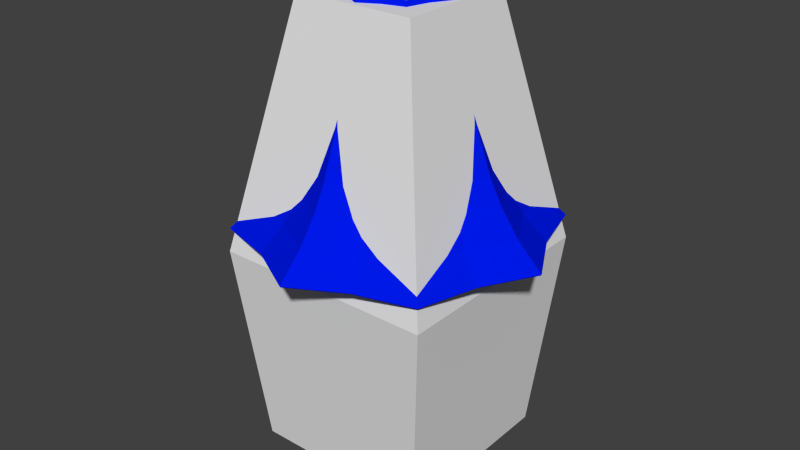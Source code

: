 # Source: table_lamp_short_2.blend  (saved by Blender 2.73.0; exported with 4.5.12 LTS)
import bpy
from mathutils import Matrix  # noqa: F401  (used for matrix-valued properties, if any)

bpy.ops.wm.read_factory_settings(use_empty=True)
scene = bpy.context.scene
scene.name = 'Scene'

# ---- collections
col_collection_1 = bpy.data.collections.new('Collection 1'); scene.collection.children.link(col_collection_1)

# ---- materials (node trees are filled in below, after node groups)
mat_material = bpy.data.materials.new('Material')
mat_material.alpha_threshold = 0.0
mat_material.roughness = 0.5
mat_material_006 = bpy.data.materials.new('Material.006')
mat_material_006.alpha_threshold = 0.0
mat_material_006.roughness = 0.5
mat_material_001 = bpy.data.materials.new('Material.001')
mat_material_001.alpha_threshold = 0.0
mat_material_001.roughness = 0.5

# ---- material node trees
mat_material.use_nodes = True; mat_material.node_tree.nodes.clear()
_N = mat_material.node_tree.nodes; _L = mat_material.node_tree.links
n0 = _N.new('ShaderNodeOutputMaterial'); n0.name = 'Material Output'; n0.location = (300, 300)
n1 = _N.new('ShaderNodeBsdfDiffuse'); n1.name = 'Diffuse BSDF'; n1.location = (10, 300)
n1.inputs[0].default_value = (0.0, 0.8, 0.001578, 1.0)
_L.new(n1.outputs[0], n0.inputs[0])
n0.is_active_output = True
mat_material_006.use_nodes = True; mat_material_006.node_tree.nodes.clear()
_N = mat_material_006.node_tree.nodes; _L = mat_material_006.node_tree.links
n0 = _N.new('ShaderNodeOutputMaterial'); n0.name = 'Material Output'; n0.location = (300, 300)
n1 = _N.new('ShaderNodeBsdfDiffuse'); n1.name = 'Diffuse BSDF'; n1.location = (10, 300)
n1.inputs[0].default_value = (0.8, 0.0, 0.7013, 1.0)
_L.new(n1.outputs[0], n0.inputs[0])
n0.is_active_output = True
mat_material_001.use_nodes = True; mat_material_001.node_tree.nodes.clear()
_N = mat_material_001.node_tree.nodes; _L = mat_material_001.node_tree.links
n0 = _N.new('ShaderNodeOutputMaterial'); n0.name = 'Material Output'; n0.location = (300, 300)
n1 = _N.new('ShaderNodeBsdfDiffuse'); n1.name = 'Diffuse BSDF'; n1.location = (10, 300)
n1.inputs[0].default_value = (0.0, 0.009616, 0.8, 1.0)
_L.new(n1.outputs[0], n0.inputs[0])
n0.is_active_output = True

# ---- world
world_world = bpy.data.worlds.new('World'); scene.world = world_world
world_world.color = (0.05088, 0.05088, 0.05088)
world_world.use_sun_shadow = False
world_world.sun_shadow_jitter_overblur = 0.0
world_world.cycles.sampling_method = 'MANUAL'
world_world.cycles.sample_map_resolution = 256

# ---- meshes
me_cube = bpy.data.meshes.new('Cube')
me_cube.from_pydata([(-5.0, -5.0, 0.0), (-5.0, 5.0, 0.0), (5.0, 5.0, 0.0), (5.0, -5.0, 0.0), (-3.358, -3.358, 24.61), (-3.358, 3.358, 24.61), (3.358, 3.358, 24.61), (3.358, -3.358, 24.61), (-6.095, -6.095, 11.36), (-6.095, 6.095, 11.36), (6.095, 6.095, 11.36), (6.095, -6.095, 11.36)], [], [(8, 9, 1, 0), (9, 10, 2, 1), (10, 11, 3, 2), (11, 8, 0, 3), (0, 1, 2, 3), (7, 6, 5, 4), (7, 4, 8, 11), (6, 7, 11, 10), (5, 6, 10, 9), (4, 5, 9, 8)])
me_cube.use_remesh_preserve_volume = False
me_cube.use_remesh_preserve_attributes = False
me_cube.use_mirror_vertex_groups = False
me_cube.update()
me_cube_001 = bpy.data.meshes.new('Cube.001')
me_cube_001.from_pydata([(-5.0, -5.0, 0.0), (-5.0, 5.0, 0.0), (5.0, 5.0, 0.0), (5.0, -5.0, 0.0), (-0.9713, -0.9713, 20.44), (-0.9713, 0.9713, 20.44), (0.9713, 0.9713, 20.44), (0.9713, -0.9713, 20.44), (-5.0, -5.0, 1.5), (-4.041, -4.041, 1.5), (-4.019, -4.019, 1.695), (-3.885, -3.885, 2.004), (-3.462, -3.462, 2.364), (-2.962, -2.962, 2.592), (-1.881, -1.881, 2.712), (-1.011, -1.011, 2.823), (0.6087, -0.6087, 3.496), (0.5655, -0.5655, 3.534), (0.8726, -6.943e-09, 8.26), (0.6992, -1.878e-09, 8.312), (-0.5655, -0.5655, 7.822), (-0.617, -0.617, 7.874), (-0.6438, -0.6438, 8.067), (-0.617, -0.617, 8.26), (-0.4944, -0.4944, 8.312), (0.5655, -0.5655, 7.822), (0.5655, 0.5655, 3.534), (0.6087, 0.6087, 3.496), (-1.011, 1.011, 2.823), (-1.881, 1.881, 2.712), (-2.962, 2.962, 2.592), (-3.462, 3.462, 2.364), (-3.885, 3.885, 2.004), (-4.019, 4.019, 1.695), (-4.041, 4.041, 1.5), (-5.0, 5.0, 1.5), (0.6307, 0.6307, 3.358), (0.6087, 0.6087, 3.219), (0.5655, 0.5655, 3.181), (2.023e-08, 0.7998, 3.181), (2.161e-08, 0.8608, 3.219), (2.25e-08, 0.8919, 3.358), (1.011, 1.011, 2.823), (1.881, 1.881, 2.712), (2.962, 2.962, 2.592), (3.462, 3.462, 2.364), (3.885, 3.885, 2.004), (4.019, 4.019, 1.695), (4.041, 4.041, 1.5), (5.0, 5.0, 1.5), (2.161e-08, 0.8608, 3.496), (2.023e-08, 0.7998, 3.534), (0.617, -0.617, 7.874), (0.6438, -0.6438, 8.067), (0.617, -0.617, 8.26), (0.4944, -0.4944, 8.312), (1.011, -1.011, 2.823), (1.881, -1.881, 2.712), (2.962, -2.962, 2.592), (3.462, -3.462, 2.364), (3.885, -3.885, 2.004), (4.019, -4.019, 1.695), (4.041, -4.041, 1.5), (5.0, -5.0, 1.5), (-3.893e-08, -1.374, 20.44), (1.374, -1.981e-08, 20.44), (-1.374, 5.275e-08, 20.44), (3.363e-08, 1.374, 20.44), (1.43, -2.448e-08, 2.823), (3.798e-08, 1.43, 2.823), (-1.43, 5.108e-08, 2.823), (-3.758e-08, -1.43, 2.823), (0.6307, -0.6307, 3.358), (0.6087, -0.6087, 3.219), (0.5655, -0.5655, 3.181), (-0.5655, 0.5655, 7.822), (-0.617, 0.617, 7.874), (-0.6438, 0.6438, 8.067), (-0.617, 0.617, 8.26), (-0.5655, 0.5655, 3.534), (-0.6087, 0.6087, 3.496), (-0.6307, 0.6307, 3.358), (-0.6087, 0.6087, 3.219), (-0.5655, 0.5655, 3.181), (-0.4944, 0.4944, 8.312), (-0.7998, 3.796e-08, 7.822), (-0.8726, 3.915e-08, 7.874), (-0.9105, 4.021e-08, 8.067), (-0.7998, 3.796e-08, 3.534), (-0.8608, 4.123e-08, 3.496), (-0.8919, 4.218e-08, 3.358), (-0.8608, 4.123e-08, 3.219), (-0.7998, 3.796e-08, 3.181), (-0.8726, 3.915e-08, 8.26), (-0.6992, 3.506e-08, 8.312), (2.023e-08, 0.7998, 7.822), (2.232e-08, 0.8726, 7.874), (-0.5655, -0.5655, 3.534), (-0.6087, -0.6087, 3.496), (-0.6307, -0.6307, 3.358), (-0.6087, -0.6087, 3.219), (-0.5655, -0.5655, 3.181), (2.343e-08, 0.9105, 8.067), (2.232e-08, 0.8726, 8.26), (1.734e-08, 0.6992, 8.312), (0.4944, 0.4944, 8.312), (0.7998, -4.293e-09, 3.534), (0.8608, -4.241e-09, 3.496), (0.8919, -4.935e-09, 3.358), (0.8608, -4.241e-09, 3.219), (0.7998, -4.293e-09, 3.181), (-2.202e-08, -0.7998, 3.181), (-2.386e-08, -0.8608, 3.219), (-2.462e-08, -0.8919, 3.358), (-2.386e-08, -0.8608, 3.496), (-2.202e-08, -0.7998, 3.534), (0.617, 0.617, 8.26), (0.6438, 0.6438, 8.067), (0.617, 0.617, 7.874), (0.5655, 0.5655, 7.822), (2.776e-08, 1.06, 2.932), (0.7495, 0.7495, 2.932), (0.7495, -0.7495, 2.932), (-0.7495, 0.7495, 2.932), (-1.06, 4.614e-08, 2.932), (-0.7495, -0.7495, 2.932), (1.06, -9.853e-09, 2.932), (-2.824e-08, -1.06, 2.932), (0.9105, -7.894e-09, 8.067), (0.8726, -6.943e-09, 7.874), (0.7998, -4.293e-09, 7.822), (-2.202e-08, -0.7998, 7.822), (-2.377e-08, -0.8726, 7.874), (-2.468e-08, -0.9105, 8.067), (-2.377e-08, -0.8726, 8.26), (-1.959e-08, -0.6992, 8.312), (0.6134, 0.6134, 8.88), (1.127, 1.127, 9.964), (-1.127, -1.127, 9.964), (-0.6134, -0.6134, 8.88), (1.127, -1.127, 9.964), (0.6134, -0.6134, 8.88), (-1.127, 1.127, 9.964), (-0.6134, 0.6134, 8.88), (1.594, -3.076e-08, 9.964), (0.8675, -5.548e-09, 8.88), (-1.594, 5.346e-08, 9.964), (-0.8675, 4.028e-08, 8.88), (4.055e-08, 1.594, 9.964), (2.196e-08, 0.8675, 8.88), (-2.387e-08, -0.8675, 8.88), (-4.366e-08, -1.594, 9.964), (0.8498, 0.8498, 9.512), (-0.8498, -0.8498, 9.512), (0.8498, -0.8498, 9.512), (-0.8498, 0.8498, 9.512), (1.202, -1.824e-08, 9.512), (-1.202, 4.525e-08, 9.512), (3.051e-08, 1.202, 9.512), (-3.298e-08, -1.202, 9.512), (1.151, 1.151, 10.08), (-4.479e-08, -1.628, 10.08), (-1.151, -1.151, 10.08), (1.151, -1.151, 10.08), (-1.151, 1.151, 10.08), (1.628, -3.103e-08, 10.08), (-1.628, 5.498e-08, 10.08), (4.122e-08, 1.628, 10.08), (1.149, 1.149, 10.24), (-4.473e-08, -1.624, 10.24), (-1.149, -1.149, 10.24), (1.149, -1.149, 10.24), (-1.149, 1.149, 10.24), (1.624, -3.105e-08, 10.24), (-1.624, 5.476e-08, 10.24), (4.108e-08, 1.624, 10.24), (0.3133, 0.3133, 10.33), (-9.55e-09, -0.443, 10.33), (-0.3133, -0.3133, 10.33), (0.3133, -0.3133, 10.33), (-0.3133, 0.3133, 10.33), (0.443, -1.542e-08, 10.33), (-0.443, 7.98e-09, 10.33), (1.385e-08, 0.443, 10.33), (0.9595, 0.9595, 16.18), (-3.498e-08, -1.357, 16.18), (-0.9595, -0.9595, 16.18), (0.9595, -0.9595, 16.18), (-0.9595, 0.9595, 16.18), (1.357, -3.368e-08, 16.18), (-1.357, 3.8e-08, 16.18), (3.67e-08, 1.357, 16.18), (-0.3339, -0.3339, 14.88), (0.3339, -0.3339, 14.88), (-0.3339, 0.3339, 14.88), (0.4723, -5.615e-09, 14.88), (-0.4723, 1.933e-08, 14.88), (1.251e-08, 0.4723, 14.88), (0.3339, 0.3339, 14.88), (-1.244e-08, -0.4723, 14.88)], [], [(8, 35, 1, 0), (35, 49, 2, 1), (49, 63, 3, 2), (63, 8, 0, 3), (0, 1, 2, 3), (7, 65, 6, 67, 5, 66, 4, 64), (124, 125, 101, 92), (91, 100, 99, 90), (184, 6, 65, 189), (88, 97, 20, 85), (85, 20, 21, 86), (126, 122, 56, 68), (27, 26, 106, 107), (56, 71, 15, 14, 57), (57, 14, 13, 58), (58, 13, 12, 59), (59, 12, 11, 60), (60, 11, 10, 61), (61, 10, 9, 62), (62, 9, 8, 63), (36, 27, 107, 108), (87, 22, 23, 93), (37, 36, 108, 109), (38, 37, 109, 110), (121, 38, 110, 126), (122, 127, 71, 56), (113, 99, 100, 112), (42, 68, 56, 57, 43), (43, 57, 58, 44), (44, 58, 59, 45), (45, 59, 60, 46), (46, 60, 61, 47), (47, 61, 62, 48), (48, 62, 63, 49), (114, 98, 99, 113), (112, 100, 101, 111), (115, 97, 98, 114), (86, 21, 22, 87), (131, 20, 97, 115), (120, 121, 42, 69), (150, 139, 24, 135), (28, 69, 42, 43, 29), (29, 43, 44, 30), (30, 44, 45, 31), (31, 45, 46, 32), (32, 46, 47, 33), (33, 47, 48, 34), (34, 48, 49, 35), (134, 23, 22, 133), (93, 23, 24, 94), (104, 105, 116, 103), (124, 123, 28, 70), (103, 78, 84, 104), (87, 77, 76, 86), (127, 125, 15, 71), (15, 70, 28, 29, 14), (14, 29, 30, 13), (13, 30, 31, 12), (12, 31, 32, 11), (11, 32, 33, 10), (10, 33, 34, 9), (9, 34, 35, 8), (92, 101, 100, 91), (90, 99, 98, 89), (89, 98, 97, 88), (86, 76, 75, 85), (93, 78, 77, 87), (94, 84, 78, 93), (190, 186, 4, 66), (147, 143, 84, 94), (102, 77, 78, 103), (96, 76, 77, 102), (85, 75, 79, 88), (51, 79, 75, 95), (88, 79, 80, 89), (89, 80, 81, 90), (90, 81, 82, 91), (91, 82, 83, 92), (120, 123, 83, 39), (39, 83, 82, 40), (40, 82, 81, 41), (41, 81, 80, 50), (50, 80, 79, 51), (95, 75, 76, 96), (96, 118, 119, 95), (102, 117, 118, 96), (191, 188, 5, 67), (103, 116, 117, 102), (149, 136, 105, 104), (52, 132, 131, 25), (95, 119, 26, 51), (54, 134, 133, 53), (51, 26, 27, 50), (50, 27, 36, 41), (41, 36, 37, 40), (40, 37, 38, 39), (53, 133, 132, 52), (55, 135, 134, 54), (141, 150, 135, 55), (25, 131, 115, 17), (128, 53, 52, 129), (17, 115, 114, 16), (16, 114, 113, 72), (72, 113, 112, 73), (73, 112, 111, 74), (129, 52, 25, 130), (18, 54, 53, 128), (19, 55, 54, 18), (130, 25, 17, 106), (145, 141, 55, 19), (106, 17, 16, 107), (107, 16, 72, 108), (108, 72, 73, 109), (109, 73, 74, 110), (69, 28, 123, 120), (111, 101, 125, 127), (92, 83, 123, 124), (39, 38, 121, 120), (74, 111, 127, 122), (42, 121, 126, 68), (110, 74, 122, 126), (70, 15, 125, 124), (135, 24, 23, 134), (133, 22, 21, 132), (132, 21, 20, 131), (26, 119, 130, 106), (119, 118, 129, 130), (118, 117, 128, 129), (117, 116, 18, 128), (116, 105, 19, 18), (165, 163, 140, 144), (156, 154, 141, 145), (163, 161, 151, 140), (154, 159, 150, 141), (167, 160, 137, 148), (158, 152, 136, 149), (104, 84, 143, 149), (158, 155, 142, 148), (166, 164, 142, 146), (157, 155, 143, 147), (94, 24, 139, 147), (157, 153, 138, 146), (161, 162, 138, 151), (159, 153, 139, 150), (105, 136, 145, 19), (152, 137, 144, 156), (136, 152, 156, 145), (151, 138, 153, 159), (147, 139, 153, 157), (146, 142, 155, 157), (149, 143, 155, 158), (148, 137, 152, 158), (140, 151, 159, 154), (144, 140, 154, 156), (169, 170, 162, 161), (174, 172, 164, 166), (175, 168, 160, 167), (171, 169, 161, 163), (173, 171, 163, 165), (148, 142, 164, 167), (146, 138, 162, 166), (137, 160, 165, 144), (181, 179, 171, 173), (179, 177, 169, 171), (183, 176, 168, 175), (182, 180, 172, 174), (177, 178, 170, 169), (167, 164, 172, 175), (166, 162, 170, 174), (160, 168, 173, 165), (199, 192, 178, 177), (196, 194, 180, 182), (197, 198, 176, 183), (193, 199, 177, 179), (195, 193, 179, 181), (175, 172, 180, 183), (174, 170, 178, 182), (168, 176, 181, 173), (65, 7, 187, 189), (7, 64, 185, 187), (67, 6, 184, 191), (66, 5, 188, 190), (64, 4, 186, 185), (197, 194, 188, 191), (196, 192, 186, 190), (198, 184, 189, 195), (176, 198, 195, 181), (182, 178, 192, 196), (183, 180, 194, 197), (189, 187, 193, 195), (187, 185, 199, 193), (191, 184, 198, 197), (190, 188, 194, 196), (185, 186, 192, 199)])
_uv = me_cube_001.uv_layers.new(name='UVMap')
_uv.uv.foreach_set('vector', [0.05242, 0.4006, 0.4006, 0.4006, 0.4006, 0.4528, 0.05242, 0.4528, 0.4006, 0.4006, 0.4006, 0.05242, 0.4528, 0.05242, 0.4528, 0.4006, 0.4006, 0.05242, 0.05242, 0.05242, 0.05242, 0.0001914, 0.4006, 0.0001911, 0.05242, 0.05242, 0.05242, 0.4006, 0.0001914, 0.4006, 0.0001911, 0.05242, 0.4532, 0.3484, 0.4532, 0.0001911, 0.8014, 0.0001912, 0.8014, 0.3484, 0.5779, 0.88, 0.6018, 0.8561, 0.6356, 0.8561, 0.6595, 0.88, 0.6595, 0.9138, 0.6356, 0.9377, 0.6018, 0.9377, 0.5779, 0.9138, 0.761, 0.4899, 0.7861, 0.4752, 0.7908, 0.4889, 0.7687, 0.4979, 0.7688, 0.5001, 0.7916, 0.4913, 0.7935, 0.4965, 0.7701, 0.5055, 0.6286, 0.7351, 0.6356, 0.8561, 0.6018, 0.8561, 0.6031, 0.7366, 0.7742, 0.5126, 0.796, 0.5041, 0.8, 0.6694, 0.7794, 0.6658, 0.7794, 0.6658, 0.8, 0.6694, 0.7996, 0.6721, 0.7781, 0.6682, 0.8704, 0.4637, 0.8429, 0.4645, 0.8431, 0.4532, 0.8709, 0.4532, 0.894, 0.4936, 0.8936, 0.4965, 0.8691, 0.4937, 0.8692, 0.4913, 0.1872, 0.6717, 0.2104, 0.6939, 0.2333, 0.7158, 0.2332, 0.7593, 0.1415, 0.6727, 0.1415, 0.6727, 0.2332, 0.7593, 0.2333, 0.812, 0.08565, 0.6741, 0.08565, 0.6741, 0.2333, 0.812, 0.2329, 0.8373, 0.06042, 0.6762, 0.06042, 0.6762, 0.2329, 0.8373, 0.2305, 0.861, 0.03693, 0.6802, 0.03693, 0.6802, 0.2305, 0.861, 0.2261, 0.8725, 0.02576, 0.6854, 0.02576, 0.6854, 0.2261, 0.8725, 0.222, 0.8779, 0.02064, 0.6898, 0.0858, 0.0858, 0.0858, 0.3672, 0.05242, 0.4006, 0.05242, 0.05242, 0.8947, 0.4882, 0.894, 0.4936, 0.8692, 0.4913, 0.8694, 0.4855, 0.7763, 0.6751, 0.7988, 0.6783, 0.7981, 0.6846, 0.7758, 0.6821, 0.8955, 0.4827, 0.8947, 0.4882, 0.8694, 0.4855, 0.8697, 0.4795, 0.8958, 0.4804, 0.8955, 0.4827, 0.8697, 0.4795, 0.8698, 0.4763, 0.8977, 0.4672, 0.8958, 0.4804, 0.8698, 0.4763, 0.8704, 0.4637, 0.8429, 0.4645, 0.8147, 0.4677, 0.8134, 0.4557, 0.8431, 0.4532, 0.818, 0.49, 0.7935, 0.4965, 0.7916, 0.4913, 0.8168, 0.4842, 0.2333, 0.6258, 0.2104, 0.6487, 0.1872, 0.6717, 0.1415, 0.6727, 0.2333, 0.5804, 0.2333, 0.5804, 0.1415, 0.6727, 0.08565, 0.6741, 0.2334, 0.5248, 0.2334, 0.5248, 0.08565, 0.6741, 0.05465, 0.6737, 0.2326, 0.4973, 0.2326, 0.4973, 0.05465, 0.6737, 0.0254, 0.6705, 0.2296, 0.4716, 0.2296, 0.4716, 0.0254, 0.6705, 0.009482, 0.6652, 0.2246, 0.4591, 0.2246, 0.4591, 0.009482, 0.6652, 0.0001911, 0.6605, 0.2201, 0.4532, 0.3672, 0.0858, 0.0858, 0.0858, 0.05242, 0.05242, 0.4006, 0.05242, 0.8192, 0.4955, 0.7952, 0.5015, 0.7935, 0.4965, 0.818, 0.49, 0.8168, 0.4842, 0.7916, 0.4913, 0.7908, 0.4889, 0.8162, 0.4815, 0.8197, 0.4981, 0.796, 0.5041, 0.7952, 0.5015, 0.8192, 0.4955, 0.7781, 0.6682, 0.7996, 0.6721, 0.7988, 0.6783, 0.7763, 0.6751, 0.8213, 0.6716, 0.8, 0.6694, 0.796, 0.5041, 0.8197, 0.4981, 0.9246, 0.4718, 0.8977, 0.4672, 0.8993, 0.4557, 0.9282, 0.4613, 0.8138, 0.7188, 0.7909, 0.7117, 0.7969, 0.6908, 0.8186, 0.6949, 0.2794, 0.6718, 0.2563, 0.6487, 0.2333, 0.6258, 0.2333, 0.5804, 0.3251, 0.6727, 0.3251, 0.6727, 0.2333, 0.5804, 0.2334, 0.5248, 0.381, 0.6742, 0.381, 0.6742, 0.2334, 0.5248, 0.2341, 0.4974, 0.412, 0.6738, 0.412, 0.6738, 0.2341, 0.4974, 0.2372, 0.4716, 0.4413, 0.6706, 0.4413, 0.6706, 0.2372, 0.4716, 0.2422, 0.4591, 0.4573, 0.6653, 0.4573, 0.6653, 0.2422, 0.4591, 0.2466, 0.4532, 0.4665, 0.6606, 0.3672, 0.3672, 0.3672, 0.0858, 0.4006, 0.05242, 0.4006, 0.4006, 0.8198, 0.6882, 0.7981, 0.6846, 0.7988, 0.6783, 0.8205, 0.6813, 0.7758, 0.6821, 0.7981, 0.6846, 0.7969, 0.6908, 0.7776, 0.6886, 0.9155, 0.695, 0.8912, 0.6989, 0.8908, 0.6907, 0.9147, 0.6882, 0.969, 0.4927, 0.9494, 0.4801, 0.9548, 0.4712, 0.9769, 0.4875, 0.9147, 0.6882, 0.9367, 0.6846, 0.9374, 0.6904, 0.9155, 0.695, 0.9583, 0.675, 0.9356, 0.6782, 0.9345, 0.6719, 0.9569, 0.668, 0.8147, 0.4677, 0.7861, 0.4752, 0.7817, 0.4631, 0.8134, 0.4557, 0.2333, 0.7158, 0.2562, 0.6939, 0.2794, 0.6718, 0.3251, 0.6727, 0.2332, 0.7593, 0.2332, 0.7593, 0.3251, 0.6727, 0.381, 0.6742, 0.2333, 0.812, 0.2333, 0.812, 0.381, 0.6742, 0.4062, 0.6763, 0.2336, 0.8373, 0.2336, 0.8373, 0.4062, 0.6763, 0.4297, 0.6803, 0.2359, 0.861, 0.2359, 0.861, 0.4297, 0.6803, 0.4408, 0.6856, 0.2404, 0.8725, 0.2404, 0.8725, 0.4408, 0.6856, 0.446, 0.69, 0.2444, 0.8779, 0.0858, 0.3672, 0.3672, 0.3672, 0.4006, 0.4006, 0.05242, 0.4006, 0.7687, 0.4979, 0.7908, 0.4889, 0.7916, 0.4913, 0.7688, 0.5001, 0.7701, 0.5055, 0.7935, 0.4965, 0.7952, 0.5015, 0.7724, 0.5104, 0.7724, 0.5104, 0.7952, 0.5015, 0.796, 0.5041, 0.7742, 0.5126, 0.9569, 0.668, 0.9345, 0.6719, 0.9341, 0.6689, 0.9555, 0.6651, 0.9583, 0.6822, 0.9367, 0.6846, 0.9356, 0.6782, 0.9583, 0.675, 0.9568, 0.6874, 0.9374, 0.6904, 0.9367, 0.6846, 0.9583, 0.6822, 0.4948, 0.7089, 0.5242, 0.7224, 0.5008, 0.846, 0.4669, 0.8395, 0.964, 0.7035, 0.9432, 0.7129, 0.9374, 0.6904, 0.9568, 0.6874, 0.9136, 0.6813, 0.9356, 0.6782, 0.9367, 0.6846, 0.9147, 0.6882, 0.9127, 0.6746, 0.9345, 0.6719, 0.9356, 0.6782, 0.9136, 0.6813, 0.9555, 0.6651, 0.9341, 0.6689, 0.9392, 0.5046, 0.9588, 0.5119, 0.9174, 0.4996, 0.9392, 0.5046, 0.9341, 0.6689, 0.9124, 0.6717, 0.9588, 0.5119, 0.9392, 0.5046, 0.9399, 0.5024, 0.9602, 0.5102, 0.9602, 0.5102, 0.9399, 0.5024, 0.9413, 0.4978, 0.9623, 0.5057, 0.9623, 0.5057, 0.9413, 0.4978, 0.9428, 0.4931, 0.9636, 0.501, 0.9636, 0.501, 0.9428, 0.4931, 0.9437, 0.4907, 0.9637, 0.4984, 0.9246, 0.4718, 0.9494, 0.4801, 0.9437, 0.4907, 0.9205, 0.4841, 0.9205, 0.4841, 0.9437, 0.4907, 0.9428, 0.4931, 0.9199, 0.4866, 0.9199, 0.4866, 0.9428, 0.4931, 0.9413, 0.4978, 0.9189, 0.4919, 0.9189, 0.4919, 0.9413, 0.4978, 0.9399, 0.5024, 0.9179, 0.4972, 0.9179, 0.4972, 0.9399, 0.5024, 0.9392, 0.5046, 0.9174, 0.4996, 0.9124, 0.6717, 0.9341, 0.6689, 0.9345, 0.6719, 0.9127, 0.6746, 0.9127, 0.6746, 0.8902, 0.6762, 0.8901, 0.6735, 0.9124, 0.6717, 0.9136, 0.6813, 0.8905, 0.6834, 0.8902, 0.6762, 0.9127, 0.6746, 0.6549, 0.7316, 0.6837, 0.7242, 0.7038, 0.85, 0.6695, 0.8539, 0.9147, 0.6882, 0.8908, 0.6907, 0.8905, 0.6834, 0.9136, 0.6813, 0.919, 0.7198, 0.8927, 0.7241, 0.8912, 0.6989, 0.9155, 0.695, 0.8436, 0.6759, 0.821, 0.6745, 0.8213, 0.6716, 0.8437, 0.6729, 0.9124, 0.6717, 0.8901, 0.6735, 0.8936, 0.4965, 0.9174, 0.4996, 0.8432, 0.6901, 0.8198, 0.6882, 0.8205, 0.6813, 0.8434, 0.683, 0.9174, 0.4996, 0.8936, 0.4965, 0.894, 0.4936, 0.9179, 0.4972, 0.9179, 0.4972, 0.894, 0.4936, 0.8947, 0.4882, 0.9189, 0.4919, 0.9189, 0.4919, 0.8947, 0.4882, 0.8955, 0.4827, 0.9199, 0.4866, 0.9199, 0.4866, 0.8955, 0.4827, 0.8958, 0.4804, 0.9205, 0.4841, 0.8434, 0.683, 0.8205, 0.6813, 0.821, 0.6745, 0.8436, 0.6759, 0.8425, 0.6969, 0.8186, 0.6949, 0.8198, 0.6882, 0.8432, 0.6901, 0.8393, 0.7224, 0.8138, 0.7188, 0.8186, 0.6949, 0.8425, 0.6969, 0.8437, 0.6729, 0.8213, 0.6716, 0.8197, 0.4981, 0.8444, 0.4947, 0.8668, 0.6837, 0.8434, 0.683, 0.8436, 0.6759, 0.867, 0.6766, 0.8444, 0.4947, 0.8197, 0.4981, 0.8192, 0.4955, 0.8442, 0.4921, 0.8442, 0.4921, 0.8192, 0.4955, 0.818, 0.49, 0.8436, 0.4864, 0.8436, 0.4864, 0.818, 0.49, 0.8168, 0.4842, 0.843, 0.4805, 0.843, 0.4805, 0.8168, 0.4842, 0.8162, 0.4815, 0.8428, 0.4777, 0.867, 0.6766, 0.8436, 0.6759, 0.8437, 0.6729, 0.867, 0.6732, 0.8667, 0.691, 0.8432, 0.6901, 0.8434, 0.683, 0.8668, 0.6837, 0.8665, 0.6969, 0.8425, 0.6969, 0.8432, 0.6901, 0.8667, 0.691, 0.867, 0.6732, 0.8437, 0.6729, 0.8444, 0.4947, 0.8691, 0.4937, 0.8658, 0.7234, 0.8393, 0.7224, 0.8425, 0.6969, 0.8665, 0.6969, 0.8691, 0.4937, 0.8444, 0.4947, 0.8442, 0.4921, 0.8692, 0.4913, 0.8692, 0.4913, 0.8442, 0.4921, 0.8436, 0.4864, 0.8694, 0.4855, 0.8694, 0.4855, 0.8436, 0.4864, 0.843, 0.4805, 0.8697, 0.4795, 0.8697, 0.4795, 0.843, 0.4805, 0.8428, 0.4777, 0.8698, 0.4763, 0.9282, 0.4613, 0.9548, 0.4712, 0.9494, 0.4801, 0.9246, 0.4718, 0.8162, 0.4815, 0.7908, 0.4889, 0.7861, 0.4752, 0.8147, 0.4677, 0.9637, 0.4984, 0.9437, 0.4907, 0.9494, 0.4801, 0.969, 0.4927, 0.9205, 0.4841, 0.8958, 0.4804, 0.8977, 0.4672, 0.9246, 0.4718, 0.8428, 0.4777, 0.8162, 0.4815, 0.8147, 0.4677, 0.8429, 0.4645, 0.8993, 0.4557, 0.8977, 0.4672, 0.8704, 0.4637, 0.8709, 0.4532, 0.8698, 0.4763, 0.8428, 0.4777, 0.8429, 0.4645, 0.8704, 0.4637, 0.7507, 0.4822, 0.7817, 0.4631, 0.7861, 0.4752, 0.761, 0.4899, 0.8186, 0.6949, 0.7969, 0.6908, 0.7981, 0.6846, 0.8198, 0.6882, 0.8205, 0.6813, 0.7988, 0.6783, 0.7996, 0.6721, 0.821, 0.6745, 0.821, 0.6745, 0.7996, 0.6721, 0.8, 0.6694, 0.8213, 0.6716, 0.8936, 0.4965, 0.8901, 0.6735, 0.867, 0.6732, 0.8691, 0.4937, 0.8901, 0.6735, 0.8902, 0.6762, 0.867, 0.6766, 0.867, 0.6732, 0.8902, 0.6762, 0.8905, 0.6834, 0.8668, 0.6837, 0.867, 0.6766, 0.8905, 0.6834, 0.8908, 0.6907, 0.8667, 0.691, 0.8668, 0.6837, 0.8908, 0.6907, 0.8912, 0.6989, 0.8665, 0.6969, 0.8667, 0.691, 0.8639, 0.7718, 0.832, 0.7684, 0.8325, 0.7652, 0.8641, 0.7685, 0.8649, 0.7501, 0.8354, 0.7482, 0.8393, 0.7224, 0.8658, 0.7234, 0.832, 0.7684, 0.8014, 0.7612, 0.8024, 0.7581, 0.8325, 0.7652, 0.8354, 0.7482, 0.8072, 0.7428, 0.8138, 0.7188, 0.8393, 0.7224, 0.9292, 0.766, 0.8965, 0.7709, 0.8962, 0.7675, 0.9284, 0.7626, 0.9244, 0.7453, 0.8948, 0.7506, 0.8927, 0.7241, 0.919, 0.7198, 0.9155, 0.695, 0.9374, 0.6904, 0.9432, 0.7129, 0.919, 0.7198, 0.9244, 0.7453, 0.9527, 0.7358, 0.96, 0.7521, 0.9284, 0.7626, 0.9933, 0.7372, 0.9615, 0.7553, 0.96, 0.7521, 0.9911, 0.7342, 0.9779, 0.7205, 0.9527, 0.7358, 0.9432, 0.7129, 0.964, 0.7035, 0.7776, 0.6886, 0.7969, 0.6908, 0.7909, 0.7117, 0.7718, 0.7036, 0.7597, 0.7187, 0.7814, 0.7322, 0.7738, 0.7468, 0.7478, 0.7294, 0.8014, 0.7612, 0.7724, 0.7496, 0.7738, 0.7468, 0.8024, 0.7581, 0.8072, 0.7428, 0.7814, 0.7322, 0.7909, 0.7117, 0.8138, 0.7188, 0.8912, 0.6989, 0.8927, 0.7241, 0.8658, 0.7234, 0.8665, 0.6969, 0.8948, 0.7506, 0.8962, 0.7675, 0.8641, 0.7685, 0.8649, 0.7501, 0.8927, 0.7241, 0.8948, 0.7506, 0.8649, 0.7501, 0.8658, 0.7234, 0.8024, 0.7581, 0.7738, 0.7468, 0.7814, 0.7322, 0.8072, 0.7428, 0.7718, 0.7036, 0.7909, 0.7117, 0.7814, 0.7322, 0.7597, 0.7187, 0.9911, 0.7342, 0.96, 0.7521, 0.9527, 0.7358, 0.9779, 0.7205, 0.919, 0.7198, 0.9432, 0.7129, 0.9527, 0.7358, 0.9244, 0.7453, 0.9284, 0.7626, 0.8962, 0.7675, 0.8948, 0.7506, 0.9244, 0.7453, 0.8325, 0.7652, 0.8024, 0.7581, 0.8072, 0.7428, 0.8354, 0.7482, 0.8641, 0.7685, 0.8325, 0.7652, 0.8354, 0.7482, 0.8649, 0.7501, 0.8001, 0.7652, 0.7705, 0.7532, 0.7724, 0.7496, 0.8014, 0.7612, 0.9956, 0.7415, 0.9634, 0.7595, 0.9615, 0.7553, 0.9933, 0.7372, 0.9303, 0.7703, 0.8969, 0.7754, 0.8965, 0.7709, 0.9292, 0.766, 0.8313, 0.7726, 0.8001, 0.7652, 0.8014, 0.7612, 0.832, 0.7684, 0.8637, 0.776, 0.8313, 0.7726, 0.832, 0.7684, 0.8639, 0.7718, 0.9284, 0.7626, 0.96, 0.7521, 0.9615, 0.7553, 0.9292, 0.766, 0.7478, 0.7294, 0.7738, 0.7468, 0.7724, 0.7496, 0.7456, 0.732, 0.8962, 0.7675, 0.8965, 0.7709, 0.8639, 0.7718, 0.8641, 0.7685, 0.8489, 0.8033, 0.8401, 0.8024, 0.8313, 0.7726, 0.8637, 0.776, 0.8135, 0.7974, 0.805, 0.7954, 0.8001, 0.7652, 0.8313, 0.7726, 0.9226, 0.8016, 0.9135, 0.803, 0.8969, 0.7754, 0.9303, 0.7703, 0.9998, 0.7764, 0.991, 0.7814, 0.9634, 0.7595, 0.9956, 0.7415, 0.7788, 0.787, 0.7707, 0.7837, 0.7705, 0.7532, 0.8001, 0.7652, 0.9292, 0.766, 0.9615, 0.7553, 0.9634, 0.7595, 0.9303, 0.7703, 0.7456, 0.732, 0.7724, 0.7496, 0.7705, 0.7532, 0.7433, 0.7356, 0.8965, 0.7709, 0.8969, 0.7754, 0.8637, 0.776, 0.8639, 0.7718, 0.5685, 0.6693, 0.5521, 0.6649, 0.556, 0.4564, 0.5704, 0.4565, 0.6728, 0.6564, 0.657, 0.6623, 0.6422, 0.4543, 0.6564, 0.4532, 0.6401, 0.6668, 0.6226, 0.6701, 0.6135, 0.4558, 0.6279, 0.4551, 0.5864, 0.6699, 0.5685, 0.6693, 0.5704, 0.4565, 0.5847, 0.4565, 0.6045, 0.6691, 0.5864, 0.6699, 0.5847, 0.4565, 0.5991, 0.4563, 0.9303, 0.7703, 0.9634, 0.7595, 0.9609, 0.7926, 0.9519, 0.7955, 0.7433, 0.7356, 0.7705, 0.7532, 0.7451, 0.7708, 0.7377, 0.766, 0.8969, 0.7754, 0.8854, 0.8048, 0.8764, 0.805, 0.8637, 0.776, 0.6018, 0.8561, 0.5683, 0.8547, 0.5775, 0.7347, 0.6031, 0.7366, 0.5683, 0.8547, 0.5346, 0.8514, 0.5523, 0.7302, 0.5775, 0.7347, 0.6695, 0.8539, 0.6356, 0.8561, 0.6286, 0.7351, 0.6549, 0.7316, 0.7373, 0.8452, 0.7038, 0.85, 0.6837, 0.7242, 0.7176, 0.7094, 0.5346, 0.8514, 0.5008, 0.846, 0.5242, 0.7224, 0.5523, 0.7302, 0.6401, 0.6668, 0.657, 0.6623, 0.6837, 0.7242, 0.6549, 0.7316, 0.5358, 0.6604, 0.5521, 0.6649, 0.5242, 0.7224, 0.4948, 0.7089, 0.6226, 0.6701, 0.6286, 0.7351, 0.6031, 0.7366, 0.6045, 0.6691, 0.6135, 0.4558, 0.6226, 0.6701, 0.6045, 0.6691, 0.5991, 0.4563, 0.5408, 0.456, 0.556, 0.4564, 0.5521, 0.6649, 0.5358, 0.6604, 0.6279, 0.4551, 0.6422, 0.4543, 0.657, 0.6623, 0.6401, 0.6668, 0.6031, 0.7366, 0.5775, 0.7347, 0.5864, 0.6699, 0.6045, 0.6691, 0.5775, 0.7347, 0.5523, 0.7302, 0.5685, 0.6693, 0.5864, 0.6699, 0.6549, 0.7316, 0.6286, 0.7351, 0.6226, 0.6701, 0.6401, 0.6668, 0.7176, 0.7094, 0.6837, 0.7242, 0.657, 0.6623, 0.6728, 0.6564, 0.5523, 0.7302, 0.5242, 0.7224, 0.5521, 0.6649, 0.5685, 0.6693])
me_cube_001.materials.append(mat_material)
me_cube_001.use_remesh_preserve_volume = False
me_cube_001.use_remesh_preserve_attributes = False
me_cube_001.use_mirror_vertex_groups = False
me_cube_001.update()
me_cylinder_003 = bpy.data.meshes.new('Cylinder.003')
me_cylinder_003.from_pydata([(3.544e-08, 1.115, 24.09), (-0.7885, 0.7885, 24.09), (-1.115, -2.273e-08, 24.09), (-0.7885, -0.7885, 24.09), (1.329e-07, -1.115, 24.09), (0.7885, -0.7885, 24.09), (1.115, 3.931e-08, 24.09), (0.7885, 0.7885, 24.09), (4.156e-07, 1.923, 21.53), (5.648e-07, 1.22, 20.62), (8.796e-07, 1.051, 18.53), (-0.7433, 0.7433, 18.53), (-0.8625, 0.8625, 20.62), (-1.36, 1.36, 21.53), (-1.051, -2.354e-08, 18.53), (-1.22, -2.917e-08, 20.62), (-1.923, -6.405e-08, 21.53), (-0.7433, -0.7433, 18.53), (-0.8625, -0.8625, 20.62), (-1.36, -1.36, 21.53), (9.715e-07, -1.051, 18.53), (6.715e-07, -1.22, 20.62), (5.837e-07, -1.923, 21.53), (0.7433, -0.7433, 18.53), (0.8625, -0.8625, 20.62), (1.36, -1.36, 21.53), (1.051, 3.494e-08, 18.53), (1.22, 3.869e-08, 20.62), (1.923, 4.292e-08, 21.53), (0.7433, 0.7433, 18.53), (0.8625, 0.8625, 20.62), (1.36, 1.36, 21.53), (-1.458, 1.458, 22.32), (-1.357, 1.357, 23.24), (-2.062, -8.114e-08, 22.32), (-1.919, -6.662e-08, 23.24), (-1.458, -1.458, 22.32), (-1.357, -1.357, 23.24), (4.854e-07, -2.062, 22.32), (3.491e-07, -1.919, 23.24), (1.458, -1.458, 22.32), (1.357, -1.357, 23.24), (2.062, 3.358e-08, 22.32), (1.919, 4.017e-08, 23.24), (1.458, 1.458, 22.32), (1.357, 1.357, 23.24), (1.813e-07, 1.919, 23.24), (3.051e-07, 2.062, 22.32), (1.002e-06, 0.6337, 17.87), (-0.4481, 0.4481, 17.87), (-0.6337, -1.419e-08, 17.87), (-0.4481, -0.4481, 17.87), (1.057e-06, -0.6337, 17.87), (0.4481, -0.4481, 17.87), (0.6337, 2.106e-08, 17.87), (0.4481, 0.4481, 17.87), (1.212e-06, 0.6337, 16.47), (-0.4481, 0.4481, 16.47), (-0.6337, -1.419e-08, 16.47), (-0.4481, -0.4481, 16.47), (1.267e-06, -0.6337, 16.47), (0.4481, -0.4481, 16.47), (0.6337, 2.106e-08, 16.47), (0.4481, 0.4481, 16.47)], [], [(0, 1, 2, 3, 4, 5, 6, 7), (42, 28, 31, 44), (28, 27, 30, 31), (27, 26, 29, 30), (44, 31, 8, 47), (31, 30, 9, 8), (30, 29, 10, 9), (40, 25, 28, 42), (25, 24, 27, 28), (24, 23, 26, 27), (38, 22, 25, 40), (22, 21, 24, 25), (21, 20, 23, 24), (36, 19, 22, 38), (19, 18, 21, 22), (18, 17, 20, 21), (34, 16, 19, 36), (16, 15, 18, 19), (15, 14, 17, 18), (32, 13, 16, 34), (13, 12, 15, 16), (12, 11, 14, 15), (47, 8, 13, 32), (8, 9, 12, 13), (9, 10, 11, 12), (1, 33, 35, 2), (46, 47, 32, 33), (2, 35, 37, 3), (33, 32, 34, 35), (3, 37, 39, 4), (35, 34, 36, 37), (4, 39, 41, 5), (37, 36, 38, 39), (5, 41, 43, 6), (39, 38, 40, 41), (7, 45, 46, 0), (41, 40, 42, 43), (6, 43, 45, 7), (45, 44, 47, 46), (0, 46, 33, 1), (43, 42, 44, 45), (29, 26, 54, 55), (10, 29, 55, 48), (26, 23, 53, 54), (23, 20, 52, 53), (20, 17, 51, 52), (17, 14, 50, 51), (14, 11, 49, 50), (11, 10, 48, 49), (55, 54, 62, 63), (48, 55, 63, 56), (54, 53, 61, 62), (53, 52, 60, 61), (52, 51, 59, 60), (51, 50, 58, 59), (50, 49, 57, 58), (49, 48, 56, 57), (56, 63, 62, 61, 60, 59, 58, 57)])
me_cylinder_003.polygons.foreach_set('use_smooth', [True] * 58)
_uv = me_cylinder_003.uv_layers.new(name='UVMap')
_uv.uv.foreach_set('vector', [0.1333, 0.9998, 0.05529, 0.9998, 0.0001563, 0.9447, 0.0001564, 0.8667, 0.05529, 0.8116, 0.1333, 0.8116, 0.1884, 0.8667, 0.1884, 0.9447, 0.8535, 0.6019, 0.8541, 0.5404, 0.9804, 0.5257, 0.9912, 0.6049, 0.8541, 0.5404, 0.841, 0.4408, 0.9354, 0.4256, 0.9804, 0.5257, 0.841, 0.4408, 0.8235, 0.2358, 0.9011, 0.2181, 0.9354, 0.4256, 0.0001563, 0.5889, 0.01278, 0.5097, 0.141, 0.5306, 0.1371, 0.5925, 0.01278, 0.5097, 0.06557, 0.4007, 0.1555, 0.4249, 0.141, 0.5306, 0.06557, 0.4007, 0.1201, 0.2096, 0.1891, 0.2298, 0.1555, 0.4249, 0.7433, 0.5983, 0.746, 0.5411, 0.8541, 0.5404, 0.8535, 0.6019, 0.746, 0.5411, 0.7451, 0.4401, 0.841, 0.4408, 0.8541, 0.5404, 0.7451, 0.4401, 0.7522, 0.2396, 0.8235, 0.2358, 0.841, 0.4408, 0.6339, 0.5971, 0.6378, 0.536, 0.746, 0.5411, 0.7433, 0.5983, 0.6378, 0.536, 0.6499, 0.4293, 0.7451, 0.4401, 0.746, 0.5411, 0.6499, 0.4293, 0.6826, 0.2323, 0.7522, 0.2396, 0.7451, 0.4401, 0.4971, 0.6002, 0.5047, 0.519, 0.6378, 0.536, 0.6339, 0.5971, 0.5047, 0.519, 0.558, 0.406, 0.6499, 0.4293, 0.6378, 0.536, 0.558, 0.406, 0.6126, 0.212, 0.6826, 0.2323, 0.6499, 0.4293, 0.3584, 0.5984, 0.359, 0.5367, 0.4856, 0.5218, 0.4968, 0.6013, 0.359, 0.5367, 0.3459, 0.4371, 0.4402, 0.4218, 0.4856, 0.5218, 0.3459, 0.4371, 0.3287, 0.2335, 0.4057, 0.2158, 0.4402, 0.4218, 0.2474, 0.5944, 0.2505, 0.5369, 0.359, 0.5367, 0.3584, 0.5984, 0.2505, 0.5369, 0.2502, 0.4362, 0.3459, 0.4371, 0.359, 0.5367, 0.2502, 0.4362, 0.258, 0.2371, 0.3287, 0.2335, 0.3459, 0.4371, 0.1371, 0.5925, 0.141, 0.5306, 0.2505, 0.5369, 0.2474, 0.5944, 0.141, 0.5306, 0.1555, 0.4249, 0.2502, 0.4362, 0.2505, 0.5369, 0.1555, 0.4249, 0.1891, 0.2298, 0.258, 0.2371, 0.2502, 0.4362, 0.2405, 0.762, 0.2433, 0.6595, 0.3498, 0.6687, 0.3277, 0.7775, 0.1401, 0.662, 0.1371, 0.5925, 0.2474, 0.5944, 0.2433, 0.6595, 0.3277, 0.7775, 0.3498, 0.6687, 0.4843, 0.6972, 0.4151, 0.8113, 0.2433, 0.6595, 0.2474, 0.5944, 0.3584, 0.5984, 0.3498, 0.6687, 0.5745, 0.7863, 0.5149, 0.691, 0.6361, 0.6661, 0.6532, 0.7627, 0.3498, 0.6687, 0.3584, 0.5984, 0.4968, 0.6013, 0.4843, 0.6972, 0.6532, 0.7627, 0.6361, 0.6661, 0.7394, 0.6628, 0.737, 0.7633, 0.5149, 0.691, 0.4971, 0.6002, 0.6339, 0.5971, 0.6361, 0.6661, 0.737, 0.7633, 0.7394, 0.6628, 0.845, 0.6715, 0.823, 0.7788, 0.6361, 0.6661, 0.6339, 0.5971, 0.7433, 0.5983, 0.7394, 0.6628, 0.07186, 0.784, 0.0111, 0.6823, 0.1401, 0.662, 0.1553, 0.7607, 0.7394, 0.6628, 0.7433, 0.5983, 0.8535, 0.6019, 0.845, 0.6715, 0.823, 0.7788, 0.845, 0.6715, 0.9783, 0.7, 0.9092, 0.8125, 0.0111, 0.6823, 0.0001563, 0.5889, 0.1371, 0.5925, 0.1401, 0.662, 0.1553, 0.7607, 0.1401, 0.662, 0.2433, 0.6595, 0.2405, 0.762, 0.845, 0.6715, 0.8535, 0.6019, 0.9912, 0.6049, 0.9783, 0.7, 0.9011, 0.2181, 0.8235, 0.2358, 0.8114, 0.1534, 0.8637, 0.1421, 0.1891, 0.2298, 0.1201, 0.2096, 0.155, 0.1448, 0.2058, 0.1545, 0.8235, 0.2358, 0.7522, 0.2396, 0.7552, 0.1583, 0.8114, 0.1534, 0.7522, 0.2396, 0.6826, 0.2323, 0.6993, 0.1562, 0.7552, 0.1583, 0.6826, 0.2323, 0.6126, 0.212, 0.6479, 0.1463, 0.6993, 0.1562, 0.4057, 0.2158, 0.3287, 0.2335, 0.3167, 0.1519, 0.3685, 0.1406, 0.3287, 0.2335, 0.258, 0.2371, 0.2611, 0.1566, 0.3167, 0.1519, 0.258, 0.2371, 0.1891, 0.2298, 0.2058, 0.1545, 0.2611, 0.1566, 0.8637, 0.1421, 0.8114, 0.1534, 0.8039, 0.003451, 0.8514, 0.0001563, 0.2058, 0.1545, 0.155, 0.1448, 0.1633, 0.0001563, 0.2137, 0.003049, 0.8114, 0.1534, 0.7552, 0.1583, 0.7557, 0.004487, 0.8039, 0.003451, 0.7552, 0.1583, 0.6993, 0.1562, 0.7072, 0.003079, 0.7557, 0.004487, 0.6993, 0.1562, 0.6479, 0.1463, 0.6563, 0.0001563, 0.7072, 0.003079, 0.3685, 0.1406, 0.3167, 0.1519, 0.3093, 0.003421, 0.3564, 0.0001563, 0.3167, 0.1519, 0.2611, 0.1566, 0.2617, 0.004445, 0.3093, 0.003421, 0.2611, 0.1566, 0.2058, 0.1545, 0.2137, 0.003049, 0.2617, 0.004445, 0.2957, 0.8429, 0.2957, 0.8873, 0.2643, 0.9186, 0.22, 0.9186, 0.1887, 0.8873, 0.1887, 0.8429, 0.22, 0.8116, 0.2643, 0.8116])
me_cylinder_003.materials.append(mat_material_006)
me_cylinder_003.use_remesh_preserve_volume = False
me_cylinder_003.use_remesh_preserve_attributes = False
me_cylinder_003.use_mirror_vertex_groups = False
me_cylinder_003.update()
me_cylinder_001 = bpy.data.meshes.new('Cylinder.001')
me_cylinder_001.from_pydata([(3.089e-08, 8.526, 32.07), (-7.527e-09, 3.033, 44.31), (6.029, 6.029, 32.07), (2.145, 2.145, 44.31), (8.526, -4.036e-07, 32.07), (3.033, -1.188e-07, 44.31), (6.029, -6.029, 32.07), (2.145, -2.145, 44.31), (-7.145e-07, -8.526, 32.07), (-2.727e-07, -3.033, 44.31), (-6.029, -6.029, 32.07), (-2.145, -2.145, 44.31), (-8.526, 7.078e-08, 32.07), (-3.033, 4.996e-08, 44.31), (-6.029, 6.029, 32.07), (-2.145, 2.145, 44.31), (7.578e-08, 7.143, 33.42), (3.049e-08, 5.448, 36.07), (-2.37e-08, 3.8, 40.92), (2.687, 2.687, 40.92), (3.852, 3.852, 36.07), (5.051, 5.051, 33.42), (3.8, -1.696e-07, 40.92), (5.448, -2.401e-07, 36.07), (7.143, -3.361e-07, 33.42), (2.687, -2.687, 40.92), (3.852, -3.852, 36.07), (5.051, -5.051, 33.42), (-3.559e-07, -3.8, 40.92), (-4.458e-07, -5.448, 36.07), (-5.486e-07, -7.143, 33.42), (-2.687, -2.687, 40.92), (-3.852, -3.852, 36.07), (-5.051, -5.051, 33.42), (-3.8, 4.184e-08, 40.92), (-5.448, 6.295e-08, 36.07), (-7.143, 6.128e-08, 33.42), (-2.687, 2.687, 40.92), (-3.852, 3.852, 36.07), (-5.051, 5.051, 33.42), (6.935, -2.872, 32.07), (2.467, -1.022, 44.31), (5.809, -2.406, 33.42), (4.431, -1.835, 36.07), (3.091, -1.28, 40.92), (6.935, 2.872, 32.07), (2.467, 1.022, 44.31), (5.809, 2.406, 33.42), (4.431, 1.835, 36.07), (3.091, 1.28, 40.92), (2.872, 6.935, 32.07), (1.022, 2.467, 44.31), (2.406, 5.809, 33.42), (1.835, 4.431, 36.07), (1.28, 3.091, 40.92), (2.872, -6.935, 32.07), (1.022, -2.467, 44.31), (2.406, -5.809, 33.42), (1.835, -4.431, 36.07), (1.28, -3.091, 40.92), (-2.872, -6.935, 32.07), (-1.022, -2.467, 44.31), (-2.406, -5.809, 33.42), (-1.835, -4.431, 36.07), (-1.28, -3.091, 40.92), (-6.935, -2.872, 32.07), (-2.467, -1.022, 44.31), (-5.809, -2.406, 33.42), (-4.431, -1.835, 36.07), (-3.091, -1.28, 40.92), (-6.935, 2.872, 32.07), (-2.467, 1.022, 44.31), (-5.809, 2.406, 33.42), (-4.431, 1.835, 36.07), (-3.091, 1.28, 40.92), (-2.872, 6.935, 32.07), (-1.022, 2.467, 44.31), (-2.406, 5.809, 33.42), (-1.835, 4.431, 36.07), (-1.28, 3.091, 40.92), (4.915e-08, 6.17, 34.74), (4.363, 4.363, 34.74), (6.17, -2.817e-07, 34.74), (4.363, -4.363, 34.74), (-4.902e-07, -6.17, 34.74), (-4.363, -4.363, 34.74), (-6.17, 6.153e-08, 34.74), (-4.363, 4.363, 34.74), (5.018, -2.079, 34.74), (5.018, 2.079, 34.74), (2.079, 5.018, 34.74), (2.079, -5.018, 34.74), (-2.079, -5.018, 34.74), (-5.018, -2.079, 34.74), (-5.018, 2.079, 34.74), (-2.079, 5.018, 34.74), (-1.145e-09, 4.547, 38.49), (3.215, 3.215, 38.49), (4.547, -2.006e-07, 38.49), (3.215, -3.215, 38.49), (-3.987e-07, -4.547, 38.49), (-3.215, -3.215, 38.49), (-4.547, 5.233e-08, 38.49), (-3.215, 3.215, 38.49), (3.698, -1.532, 38.49), (3.698, 1.532, 38.49), (1.532, 3.698, 38.49), (1.532, -3.698, 38.49), (-1.532, -3.698, 38.49), (-3.698, -1.532, 38.49), (-3.698, 1.532, 38.49), (-1.532, 3.698, 38.49), (-1.562e-08, 3.417, 42.62), (2.416, 2.416, 42.62), (3.417, -1.442e-07, 42.62), (2.416, -2.416, 42.62), (-3.143e-07, -3.417, 42.62), (-2.416, -2.416, 42.62), (-3.417, 4.59e-08, 42.62), (-2.416, 2.416, 42.62), (2.779, -1.151, 42.62), (2.779, 1.151, 42.62), (1.151, 2.779, 42.62), (1.151, -2.779, 42.62), (-1.151, -2.779, 42.62), (-2.779, -1.151, 42.62), (-2.779, 1.151, 42.62), (-1.151, 2.779, 42.62), (3.089e-08, 8.463, 32.0), (-7.527e-09, 2.945, 44.29), (5.984, 5.984, 32.0), (2.083, 2.083, 44.29), (8.463, -4.036e-07, 32.0), (2.945, -1.188e-07, 44.29), (5.984, -5.984, 32.0), (2.083, -2.083, 44.29), (-7.145e-07, -8.463, 32.0), (-2.727e-07, -2.945, 44.29), (-5.984, -5.984, 32.0), (-2.083, -2.083, 44.29), (-8.463, 7.078e-08, 32.0), (-2.945, 4.996e-08, 44.29), (-5.984, 5.984, 32.0), (-2.083, 2.083, 44.29), (7.578e-08, 7.076, 33.36), (3.049e-08, 5.366, 36.03), (-2.37e-08, 3.713, 40.9), (2.626, 2.626, 40.9), (3.794, 3.794, 36.03), (5.003, 5.003, 33.36), (3.713, -1.696e-07, 40.9), (5.366, -2.401e-07, 36.03), (7.076, -3.361e-07, 33.36), (2.626, -2.626, 40.9), (3.794, -3.794, 36.03), (5.003, -5.003, 33.36), (-3.559e-07, -3.713, 40.9), (-4.458e-07, -5.366, 36.03), (-5.486e-07, -7.076, 33.36), (-2.626, -2.626, 40.9), (-3.794, -3.794, 36.03), (-5.003, -5.003, 33.36), (-3.713, 4.184e-08, 40.9), (-5.366, 6.295e-08, 36.03), (-7.076, 6.128e-08, 33.36), (-2.626, 2.626, 40.9), (-3.794, 3.794, 36.03), (-5.003, 5.003, 33.36), (6.873, -2.847, 32.01), (2.386, -0.9881, 44.3), (5.743, -2.379, 33.36), (4.354, -1.803, 36.04), (3.01, -1.247, 40.9), (6.873, 2.847, 32.01), (2.386, 0.9881, 44.3), (5.743, 2.379, 33.36), (4.354, 1.803, 36.04), (3.01, 1.247, 40.9), (2.847, 6.873, 32.01), (0.9881, 2.386, 44.3), (2.379, 5.743, 33.36), (1.803, 4.354, 36.04), (1.247, 3.01, 40.9), (2.847, -6.873, 32.01), (0.9881, -2.386, 44.3), (2.379, -5.743, 33.36), (1.803, -4.354, 36.04), (1.247, -3.01, 40.9), (-2.847, -6.873, 32.01), (-0.9881, -2.386, 44.3), (-2.379, -5.743, 33.36), (-1.803, -4.354, 36.04), (-1.247, -3.01, 40.9), (-6.873, -2.847, 32.01), (-2.386, -0.9881, 44.3), (-5.743, -2.379, 33.36), (-4.354, -1.803, 36.04), (-3.01, -1.247, 40.9), (-6.873, 2.847, 32.01), (-2.386, 0.9881, 44.3), (-5.743, 2.379, 33.36), (-4.354, 1.803, 36.04), (-3.01, 1.247, 40.9), (-2.847, 6.873, 32.01), (-0.9881, 2.386, 44.3), (-2.379, 5.743, 33.36), (-1.803, 4.354, 36.04), (-1.247, 3.01, 40.9), (4.915e-08, 6.094, 34.69), (4.309, 4.309, 34.69), (6.094, -2.817e-07, 34.69), (4.309, -4.309, 34.69), (-4.902e-07, -6.094, 34.69), (-4.309, -4.309, 34.69), (-6.094, 6.153e-08, 34.69), (-4.309, 4.309, 34.69), (4.946, -2.049, 34.7), (4.946, 2.049, 34.7), (2.049, 4.946, 34.7), (2.049, -4.946, 34.7), (-2.049, -4.946, 34.7), (-4.946, -2.049, 34.7), (-4.946, 2.049, 34.7), (-2.049, 4.946, 34.7), (-1.145e-09, 4.462, 38.47), (3.155, 3.155, 38.47), (4.462, -2.006e-07, 38.47), (3.155, -3.155, 38.47), (-3.987e-07, -4.462, 38.47), (-3.155, -3.155, 38.47), (-4.462, 5.233e-08, 38.47), (-3.155, 3.155, 38.47), (3.619, -1.499, 38.47), (3.619, 1.499, 38.47), (1.499, 3.619, 38.47), (1.499, -3.619, 38.47), (-1.499, -3.619, 38.47), (-3.619, -1.499, 38.47), (-3.619, 1.499, 38.47), (-1.499, 3.619, 38.47), (-1.562e-08, 3.329, 42.6), (2.354, 2.354, 42.6), (3.329, -1.442e-07, 42.6), (2.354, -2.354, 42.6), (-3.143e-07, -3.329, 42.6), (-2.354, -2.354, 42.6), (-3.329, 4.59e-08, 42.6), (-2.354, 2.354, 42.6), (2.698, -1.117, 42.6), (2.698, 1.117, 42.6), (1.117, 2.698, 42.6), (1.117, -2.698, 42.6), (-1.117, -2.698, 42.6), (-2.698, -1.117, 42.6), (-2.698, 1.117, 42.6), (-1.117, 2.698, 42.6)], [], [(122, 51, 3, 113), (121, 46, 5, 114), (120, 41, 7, 115), (123, 56, 9, 116), (124, 61, 11, 117), (125, 66, 13, 118), (94, 73, 38, 87), (127, 76, 1, 112), (126, 71, 15, 119), (70, 72, 39, 14), (110, 74, 37, 103), (75, 77, 16, 0), (95, 78, 17, 80), (111, 79, 18, 96), (65, 67, 36, 12), (93, 68, 35, 86), (109, 69, 34, 102), (60, 62, 33, 10), (92, 63, 32, 85), (108, 64, 31, 101), (55, 57, 30, 8), (91, 58, 29, 84), (107, 59, 28, 100), (40, 42, 27, 6), (88, 43, 26, 83), (104, 44, 25, 99), (45, 47, 24, 4), (89, 48, 23, 82), (105, 49, 22, 98), (50, 52, 21, 2), (90, 53, 20, 81), (106, 54, 19, 97), (98, 22, 44, 104), (82, 23, 43, 88), (4, 24, 42, 40), (114, 5, 41, 120), (97, 19, 49, 105), (81, 20, 48, 89), (2, 21, 47, 45), (113, 3, 46, 121), (96, 18, 54, 106), (80, 17, 53, 90), (0, 16, 52, 50), (112, 1, 51, 122), (99, 25, 59, 107), (83, 26, 58, 91), (6, 27, 57, 55), (115, 7, 56, 123), (100, 28, 64, 108), (84, 29, 63, 92), (8, 30, 62, 60), (116, 9, 61, 124), (101, 31, 69, 109), (85, 32, 68, 93), (10, 33, 67, 65), (117, 11, 66, 125), (102, 34, 74, 110), (12, 36, 72, 70), (118, 13, 71, 126), (86, 35, 73, 94), (103, 37, 79, 111), (87, 38, 78, 95), (14, 39, 77, 75), (119, 15, 76, 127), (39, 87, 95, 77), (36, 86, 94, 72), (33, 85, 93, 67), (30, 84, 92, 62), (27, 83, 91, 57), (16, 80, 90, 52), (21, 81, 89, 47), (24, 82, 88, 42), (52, 90, 81, 21), (47, 89, 82, 24), (42, 88, 83, 27), (57, 91, 84, 30), (62, 92, 85, 33), (67, 93, 86, 36), (77, 95, 80, 16), (72, 94, 87, 39), (38, 103, 111, 78), (35, 102, 110, 73), (32, 101, 109, 68), (29, 100, 108, 63), (26, 99, 107, 58), (17, 96, 106, 53), (20, 97, 105, 48), (23, 98, 104, 43), (53, 106, 97, 20), (48, 105, 98, 23), (43, 104, 99, 26), (58, 107, 100, 29), (63, 108, 101, 32), (68, 109, 102, 35), (78, 111, 96, 17), (73, 110, 103, 38), (37, 119, 127, 79), (34, 118, 126, 74), (31, 117, 125, 69), (28, 116, 124, 64), (25, 115, 123, 59), (18, 112, 122, 54), (19, 113, 121, 49), (22, 114, 120, 44), (74, 126, 119, 37), (79, 127, 112, 18), (69, 125, 118, 34), (64, 124, 117, 31), (59, 123, 116, 28), (44, 120, 115, 25), (49, 121, 114, 22), (54, 122, 113, 19), (241, 131, 179, 250), (242, 133, 174, 249), (243, 135, 169, 248), (244, 137, 184, 251), (245, 139, 189, 252), (246, 141, 194, 253), (215, 166, 201, 222), (240, 129, 204, 255), (247, 143, 199, 254), (142, 167, 200, 198), (231, 165, 202, 238), (128, 144, 205, 203), (208, 145, 206, 223), (224, 146, 207, 239), (140, 164, 195, 193), (214, 163, 196, 221), (230, 162, 197, 237), (138, 161, 190, 188), (213, 160, 191, 220), (229, 159, 192, 236), (136, 158, 185, 183), (212, 157, 186, 219), (228, 156, 187, 235), (134, 155, 170, 168), (211, 154, 171, 216), (227, 153, 172, 232), (132, 152, 175, 173), (210, 151, 176, 217), (226, 150, 177, 233), (130, 149, 180, 178), (209, 148, 181, 218), (225, 147, 182, 234), (232, 172, 150, 226), (216, 171, 151, 210), (168, 170, 152, 132), (248, 169, 133, 242), (233, 177, 147, 225), (217, 176, 148, 209), (173, 175, 149, 130), (249, 174, 131, 241), (234, 182, 146, 224), (218, 181, 145, 208), (178, 180, 144, 128), (250, 179, 129, 240), (235, 187, 153, 227), (219, 186, 154, 211), (183, 185, 155, 134), (251, 184, 135, 243), (236, 192, 156, 228), (220, 191, 157, 212), (188, 190, 158, 136), (252, 189, 137, 244), (237, 197, 159, 229), (221, 196, 160, 213), (193, 195, 161, 138), (253, 194, 139, 245), (238, 202, 162, 230), (198, 200, 164, 140), (254, 199, 141, 246), (222, 201, 163, 214), (239, 207, 165, 231), (223, 206, 166, 215), (203, 205, 167, 142), (255, 204, 143, 247), (205, 223, 215, 167), (200, 222, 214, 164), (195, 221, 213, 161), (190, 220, 212, 158), (185, 219, 211, 155), (180, 218, 208, 144), (175, 217, 209, 149), (170, 216, 210, 152), (149, 209, 218, 180), (152, 210, 217, 175), (155, 211, 216, 170), (158, 212, 219, 185), (161, 213, 220, 190), (164, 214, 221, 195), (144, 208, 223, 205), (167, 215, 222, 200), (206, 239, 231, 166), (201, 238, 230, 163), (196, 237, 229, 160), (191, 236, 228, 157), (186, 235, 227, 154), (181, 234, 224, 145), (176, 233, 225, 148), (171, 232, 226, 151), (148, 225, 234, 181), (151, 226, 233, 176), (154, 227, 232, 171), (157, 228, 235, 186), (160, 229, 236, 191), (163, 230, 237, 196), (145, 224, 239, 206), (166, 231, 238, 201), (207, 255, 247, 165), (202, 254, 246, 162), (197, 253, 245, 159), (192, 252, 244, 156), (187, 251, 243, 153), (182, 250, 240, 146), (177, 249, 241, 147), (172, 248, 242, 150), (165, 247, 254, 202), (146, 240, 255, 207), (162, 246, 253, 197), (159, 245, 252, 192), (156, 244, 251, 187), (153, 243, 248, 172), (150, 242, 249, 177), (147, 241, 250, 182), (50, 2, 130, 178), (51, 1, 129, 179), (45, 4, 132, 173), (46, 3, 131, 174), (40, 6, 134, 168), (41, 5, 133, 169), (55, 8, 136, 183), (56, 7, 135, 184), (60, 10, 138, 188), (61, 9, 137, 189), (65, 12, 140, 193), (66, 11, 139, 194), (70, 14, 142, 198), (71, 13, 141, 199), (75, 0, 128, 203), (76, 15, 143, 204), (4, 40, 168, 132), (7, 41, 169, 135), (2, 45, 173, 130), (5, 46, 174, 133), (0, 50, 178, 128), (3, 51, 179, 131), (6, 55, 183, 134), (9, 56, 184, 137), (8, 60, 188, 136), (11, 61, 189, 139), (10, 65, 193, 138), (13, 66, 194, 141), (12, 70, 198, 140), (15, 71, 199, 143), (14, 75, 203, 142), (1, 76, 204, 129)])
_uv = me_cylinder_001.uv_layers.new(name='UVMap')
_uv.uv.foreach_set('vector', [0.6018, 0.3586, 0.5855, 0.4001, 0.5583, 0.3891, 0.5694, 0.3456, 0.5347, 0.3413, 0.5291, 0.3857, 0.5, 0.3818, 0.5, 0.3368, 0.4653, 0.3413, 0.4709, 0.3857, 0.4417, 0.3891, 0.4306, 0.3456, 0.3982, 0.3586, 0.4145, 0.4001, 0.387, 0.4105, 0.3659, 0.3712, 0.3379, 0.3913, 0.3632, 0.4276, 0.3389, 0.444, 0.3098, 0.4107, 0.2875, 0.4359, 0.3193, 0.4657, 0.2989, 0.4866, 0.2646, 0.4598, 0.8804, 0.3075, 0.8488, 0.3274, 0.8203, 0.2791, 0.8517, 0.2517, 0.6621, 0.3913, 0.6368, 0.4276, 0.613, 0.4105, 0.6341, 0.3712, 0.7125, 0.4359, 0.6807, 0.4657, 0.6611, 0.444, 0.6902, 0.4107, 0.9539, 0.2663, 0.9146, 0.2877, 0.8855, 0.2232, 0.9233, 0.1918, 0.7953, 0.3654, 0.7453, 0.4063, 0.7208, 0.3768, 0.7685, 0.3276, 0.8557, 0.1481, 0.8261, 0.1824, 0.7765, 0.1296, 0.8028, 0.0876, 0.7993, 0.2139, 0.7738, 0.2444, 0.7301, 0.2045, 0.7527, 0.1679, 0.7299, 0.2992, 0.6888, 0.354, 0.6567, 0.33, 0.6921, 0.2681, 0.04612, 0.2663, 0.08541, 0.2877, 0.04743, 0.3441, 0.001445, 0.333, 0.1196, 0.3075, 0.1512, 0.3274, 0.1203, 0.3701, 0.08587, 0.3563, 0.2047, 0.3654, 0.2547, 0.4063, 0.2299, 0.4338, 0.1767, 0.3998, 0.1443, 0.1481, 0.1739, 0.1824, 0.1145, 0.2232, 0.07668, 0.1918, 0.2007, 0.2139, 0.2262, 0.2444, 0.1797, 0.2791, 0.1483, 0.2517, 0.2701, 0.2992, 0.3112, 0.354, 0.2792, 0.3768, 0.2315, 0.3276, 0.2748, 0.0665, 0.2931, 0.1081, 0.2235, 0.1296, 0.1972, 0.0876, 0.3099, 0.1465, 0.326, 0.1837, 0.2699, 0.2045, 0.2473, 0.1679, 0.3543, 0.2502, 0.3809, 0.3152, 0.3433, 0.33, 0.3079, 0.2681, 0.423, 0.02481, 0.4292, 0.0699, 0.3561, 0.07128, 0.3427, 0.02355, 0.4349, 0.1116, 0.4404, 0.1521, 0.3801, 0.157, 0.3684, 0.115, 0.4501, 0.2243, 0.4593, 0.2947, 0.4186, 0.2996, 0.4, 0.2296, 0.577, 0.02481, 0.5708, 0.0699, 0.5, 0.05152, 0.5, 0.001912, 0.5651, 0.1116, 0.5596, 0.1521, 0.5, 0.1407, 0.5, 0.09705, 0.5499, 0.2243, 0.5407, 0.2947, 0.5, 0.2891, 0.5, 0.2163, 0.7252, 0.0665, 0.7069, 0.1081, 0.6439, 0.07128, 0.6573, 0.02355, 0.6901, 0.1465, 0.674, 0.1837, 0.6199, 0.157, 0.6316, 0.115, 0.6457, 0.2502, 0.6191, 0.3152, 0.5814, 0.2996, 0.6, 0.2296, 0.5, 0.2163, 0.5, 0.2891, 0.4593, 0.2947, 0.4501, 0.2243, 0.5, 0.09705, 0.5, 0.1407, 0.4404, 0.1521, 0.4349, 0.1116, 0.5, 0.001912, 0.5, 0.05152, 0.4292, 0.0699, 0.423, 0.02481, 0.5, 0.3368, 0.5, 0.3818, 0.4709, 0.3857, 0.4653, 0.3413, 0.6, 0.2296, 0.5814, 0.2996, 0.5407, 0.2947, 0.5499, 0.2243, 0.6316, 0.115, 0.6199, 0.157, 0.5596, 0.1521, 0.5651, 0.1116, 0.6573, 0.02355, 0.6439, 0.07128, 0.5708, 0.0699, 0.577, 0.02481, 0.5694, 0.3456, 0.5583, 0.3891, 0.5291, 0.3857, 0.5347, 0.3413, 0.6921, 0.2681, 0.6567, 0.33, 0.6191, 0.3152, 0.6457, 0.2502, 0.7527, 0.1679, 0.7301, 0.2045, 0.674, 0.1837, 0.6901, 0.1465, 0.8028, 0.0876, 0.7765, 0.1296, 0.7069, 0.1081, 0.7252, 0.0665, 0.6341, 0.3712, 0.613, 0.4105, 0.5855, 0.4001, 0.6018, 0.3586, 0.4, 0.2296, 0.4186, 0.2996, 0.3809, 0.3152, 0.3543, 0.2502, 0.3684, 0.115, 0.3801, 0.157, 0.326, 0.1837, 0.3099, 0.1465, 0.3427, 0.02355, 0.3561, 0.07128, 0.2931, 0.1081, 0.2748, 0.0665, 0.4306, 0.3456, 0.4417, 0.3891, 0.4145, 0.4001, 0.3982, 0.3586, 0.3079, 0.2681, 0.3433, 0.33, 0.3112, 0.354, 0.2701, 0.2992, 0.2473, 0.1679, 0.2699, 0.2045, 0.2262, 0.2444, 0.2007, 0.2139, 0.1972, 0.0876, 0.2235, 0.1296, 0.1739, 0.1824, 0.1443, 0.1481, 0.3659, 0.3712, 0.387, 0.4105, 0.3632, 0.4276, 0.3379, 0.3913, 0.2315, 0.3276, 0.2792, 0.3768, 0.2547, 0.4063, 0.2047, 0.3654, 0.1483, 0.2517, 0.1797, 0.2791, 0.1512, 0.3274, 0.1196, 0.3075, 0.07668, 0.1918, 0.1145, 0.2232, 0.08541, 0.2877, 0.04612, 0.2663, 0.3098, 0.4107, 0.3389, 0.444, 0.3193, 0.4657, 0.2875, 0.4359, 0.8233, 0.3998, 0.7701, 0.4338, 0.7453, 0.4063, 0.7953, 0.3654, 0.9986, 0.333, 0.9526, 0.3441, 0.9146, 0.2877, 0.9539, 0.2663, 0.7354, 0.4598, 0.7011, 0.4866, 0.6807, 0.4657, 0.7125, 0.4359, 0.9141, 0.3563, 0.8797, 0.3701, 0.8488, 0.3274, 0.8804, 0.3075, 0.7685, 0.3276, 0.7208, 0.3768, 0.6888, 0.354, 0.7299, 0.2992, 0.8517, 0.2517, 0.8203, 0.2791, 0.7738, 0.2444, 0.7993, 0.2139, 0.9233, 0.1918, 0.8855, 0.2232, 0.8261, 0.1824, 0.8557, 0.1481, 0.6902, 0.4107, 0.6611, 0.444, 0.6368, 0.4276, 0.6621, 0.3913, 0.8855, 0.2232, 0.8517, 0.2517, 0.7993, 0.2139, 0.8261, 0.1824, 0.9526, 0.3441, 0.9141, 0.3563, 0.8804, 0.3075, 0.9146, 0.2877, 0.1145, 0.2232, 0.1483, 0.2517, 0.1196, 0.3075, 0.08541, 0.2877, 0.2235, 0.1296, 0.2473, 0.1679, 0.2007, 0.2139, 0.1739, 0.1824, 0.3561, 0.07128, 0.3684, 0.115, 0.3099, 0.1465, 0.2931, 0.1081, 0.7765, 0.1296, 0.7527, 0.1679, 0.6901, 0.1465, 0.7069, 0.1081, 0.6439, 0.07128, 0.6316, 0.115, 0.5651, 0.1116, 0.5708, 0.0699, 0.5, 0.05152, 0.5, 0.09705, 0.4349, 0.1116, 0.4292, 0.0699, 0.7069, 0.1081, 0.6901, 0.1465, 0.6316, 0.115, 0.6439, 0.07128, 0.5708, 0.0699, 0.5651, 0.1116, 0.5, 0.09705, 0.5, 0.05152, 0.4292, 0.0699, 0.4349, 0.1116, 0.3684, 0.115, 0.3561, 0.07128, 0.2931, 0.1081, 0.3099, 0.1465, 0.2473, 0.1679, 0.2235, 0.1296, 0.1739, 0.1824, 0.2007, 0.2139, 0.1483, 0.2517, 0.1145, 0.2232, 0.08541, 0.2877, 0.1196, 0.3075, 0.08587, 0.3563, 0.04743, 0.3441, 0.8261, 0.1824, 0.7993, 0.2139, 0.7527, 0.1679, 0.7765, 0.1296, 0.9146, 0.2877, 0.8804, 0.3075, 0.8517, 0.2517, 0.8855, 0.2232, 0.8203, 0.2791, 0.7685, 0.3276, 0.7299, 0.2992, 0.7738, 0.2444, 0.8797, 0.3701, 0.8233, 0.3998, 0.7953, 0.3654, 0.8488, 0.3274, 0.1797, 0.2791, 0.2315, 0.3276, 0.2047, 0.3654, 0.1512, 0.3274, 0.2699, 0.2045, 0.3079, 0.2681, 0.2701, 0.2992, 0.2262, 0.2444, 0.3801, 0.157, 0.4, 0.2296, 0.3543, 0.2502, 0.326, 0.1837, 0.7301, 0.2045, 0.6921, 0.2681, 0.6457, 0.2502, 0.674, 0.1837, 0.6199, 0.157, 0.6, 0.2296, 0.5499, 0.2243, 0.5596, 0.1521, 0.5, 0.1407, 0.5, 0.2163, 0.4501, 0.2243, 0.4404, 0.1521, 0.674, 0.1837, 0.6457, 0.2502, 0.6, 0.2296, 0.6199, 0.157, 0.5596, 0.1521, 0.5499, 0.2243, 0.5, 0.2163, 0.5, 0.1407, 0.4404, 0.1521, 0.4501, 0.2243, 0.4, 0.2296, 0.3801, 0.157, 0.326, 0.1837, 0.3543, 0.2502, 0.3079, 0.2681, 0.2699, 0.2045, 0.2262, 0.2444, 0.2701, 0.2992, 0.2315, 0.3276, 0.1797, 0.2791, 0.1512, 0.3274, 0.2047, 0.3654, 0.1767, 0.3998, 0.1203, 0.3701, 0.7738, 0.2444, 0.7299, 0.2992, 0.6921, 0.2681, 0.7301, 0.2045, 0.8488, 0.3274, 0.7953, 0.3654, 0.7685, 0.3276, 0.8203, 0.2791, 0.7208, 0.3768, 0.6902, 0.4107, 0.6621, 0.3913, 0.6888, 0.354, 0.7701, 0.4338, 0.7354, 0.4598, 0.7125, 0.4359, 0.7453, 0.4063, 0.2792, 0.3768, 0.3098, 0.4107, 0.2875, 0.4359, 0.2547, 0.4063, 0.3433, 0.33, 0.3659, 0.3712, 0.3379, 0.3913, 0.3112, 0.354, 0.4186, 0.2996, 0.4306, 0.3456, 0.3982, 0.3586, 0.3809, 0.3152, 0.6567, 0.33, 0.6341, 0.3712, 0.6018, 0.3586, 0.6191, 0.3152, 0.5814, 0.2996, 0.5694, 0.3456, 0.5347, 0.3413, 0.5407, 0.2947, 0.5, 0.2891, 0.5, 0.3368, 0.4653, 0.3413, 0.4593, 0.2947, 0.7453, 0.4063, 0.7125, 0.4359, 0.6902, 0.4107, 0.7208, 0.3768, 0.6888, 0.354, 0.6621, 0.3913, 0.6341, 0.3712, 0.6567, 0.33, 0.2547, 0.4063, 0.2875, 0.4359, 0.2646, 0.4598, 0.2299, 0.4338, 0.3112, 0.354, 0.3379, 0.3913, 0.3098, 0.4107, 0.2792, 0.3768, 0.3809, 0.3152, 0.3982, 0.3586, 0.3659, 0.3712, 0.3433, 0.33, 0.4593, 0.2947, 0.4653, 0.3413, 0.4306, 0.3456, 0.4186, 0.2996, 0.5407, 0.2947, 0.5347, 0.3413, 0.5, 0.3368, 0.5, 0.2891, 0.6191, 0.3152, 0.6018, 0.3586, 0.5694, 0.3456, 0.5814, 0.2996, 0.5613, 0.6251, 0.5503, 0.5816, 0.5767, 0.5709, 0.5929, 0.6124, 0.4936, 0.6337, 0.4936, 0.5887, 0.5219, 0.5848, 0.5275, 0.6291, 0.4259, 0.6251, 0.437, 0.5816, 0.4653, 0.5848, 0.4598, 0.6291, 0.3628, 0.6004, 0.3838, 0.561, 0.4105, 0.5709, 0.3944, 0.6124, 0.308, 0.5621, 0.3369, 0.5287, 0.3606, 0.5444, 0.3355, 0.5808, 0.2637, 0.5144, 0.2978, 0.4875, 0.3178, 0.5076, 0.2862, 0.5376, 0.8408, 0.7219, 0.8092, 0.6943, 0.8371, 0.6467, 0.8689, 0.6667, 0.6245, 0.6004, 0.6035, 0.561, 0.6267, 0.5444, 0.6518, 0.5808, 0.6793, 0.5621, 0.6504, 0.5287, 0.6695, 0.5076, 0.7011, 0.5376, 0.9127, 0.782, 0.8748, 0.7506, 0.9033, 0.6867, 0.9427, 0.7081, 0.7574, 0.6455, 0.7098, 0.5962, 0.7337, 0.5673, 0.7837, 0.6085, 0.7933, 0.8851, 0.7671, 0.8431, 0.8159, 0.7907, 0.8455, 0.825, 0.7431, 0.8045, 0.7204, 0.7676, 0.7633, 0.7282, 0.7889, 0.7589, 0.6823, 0.7038, 0.647, 0.6417, 0.6783, 0.6182, 0.7193, 0.6732, 0.0001388, 0.6421, 0.04616, 0.6311, 0.08396, 0.6867, 0.04459, 0.7081, 0.08482, 0.6188, 0.1194, 0.6049, 0.1501, 0.6467, 0.1184, 0.6667, 0.1759, 0.5749, 0.229, 0.5407, 0.2535, 0.5673, 0.2036, 0.6085, 0.07459, 0.782, 0.1124, 0.7506, 0.1714, 0.7907, 0.1417, 0.825, 0.1465, 0.7219, 0.178, 0.6943, 0.224, 0.7282, 0.1984, 0.7589, 0.2299, 0.6455, 0.2775, 0.5962, 0.309, 0.6182, 0.2679, 0.6732, 0.194, 0.8851, 0.2202, 0.8431, 0.2892, 0.864, 0.2709, 0.9057, 0.2442, 0.8045, 0.2669, 0.7676, 0.3223, 0.7878, 0.3061, 0.8253, 0.305, 0.7038, 0.3402, 0.6417, 0.3772, 0.6559, 0.3506, 0.7211, 0.3379, 0.9485, 0.3514, 0.9007, 0.4237, 0.9017, 0.4175, 0.9469, 0.3637, 0.8566, 0.3755, 0.8143, 0.435, 0.8189, 0.4294, 0.8597, 0.3954, 0.7415, 0.414, 0.6713, 0.4538, 0.6759, 0.4447, 0.7465, 0.4936, 0.9698, 0.4936, 0.9202, 0.5636, 0.9017, 0.5698, 0.9469, 0.4936, 0.8744, 0.4936, 0.8303, 0.5523, 0.8189, 0.5578, 0.8597, 0.4936, 0.7545, 0.4936, 0.6815, 0.5334, 0.6759, 0.5426, 0.7465, 0.6493, 0.9485, 0.6359, 0.9007, 0.6981, 0.864, 0.7164, 0.9057, 0.6235, 0.8566, 0.6118, 0.8143, 0.6649, 0.7878, 0.6812, 0.8253, 0.5918, 0.7415, 0.5732, 0.6713, 0.6101, 0.6559, 0.6367, 0.7211, 0.4447, 0.7465, 0.4538, 0.6759, 0.4936, 0.6815, 0.4936, 0.7545, 0.4294, 0.8597, 0.435, 0.8189, 0.4936, 0.8303, 0.4936, 0.8744, 0.4175, 0.9469, 0.4237, 0.9017, 0.4936, 0.9202, 0.4936, 0.9698, 0.4598, 0.6291, 0.4653, 0.5848, 0.4936, 0.5887, 0.4936, 0.6337, 0.5426, 0.7465, 0.5334, 0.6759, 0.5732, 0.6713, 0.5918, 0.7415, 0.5578, 0.8597, 0.5523, 0.8189, 0.6118, 0.8143, 0.6235, 0.8566, 0.5698, 0.9469, 0.5636, 0.9017, 0.6359, 0.9007, 0.6493, 0.9485, 0.5275, 0.6291, 0.5219, 0.5848, 0.5503, 0.5816, 0.5613, 0.6251, 0.6367, 0.7211, 0.6101, 0.6559, 0.647, 0.6417, 0.6823, 0.7038, 0.6812, 0.8253, 0.6649, 0.7878, 0.7204, 0.7676, 0.7431, 0.8045, 0.7164, 0.9057, 0.6981, 0.864, 0.7671, 0.8431, 0.7933, 0.8851, 0.5929, 0.6124, 0.5767, 0.5709, 0.6035, 0.561, 0.6245, 0.6004, 0.3506, 0.7211, 0.3772, 0.6559, 0.414, 0.6713, 0.3954, 0.7415, 0.3061, 0.8253, 0.3223, 0.7878, 0.3755, 0.8143, 0.3637, 0.8566, 0.2709, 0.9057, 0.2892, 0.864, 0.3514, 0.9007, 0.3379, 0.9485, 0.3944, 0.6124, 0.4105, 0.5709, 0.437, 0.5816, 0.4259, 0.6251, 0.2679, 0.6732, 0.309, 0.6182, 0.3402, 0.6417, 0.305, 0.7038, 0.1984, 0.7589, 0.224, 0.7282, 0.2669, 0.7676, 0.2442, 0.8045, 0.1417, 0.825, 0.1714, 0.7907, 0.2202, 0.8431, 0.194, 0.8851, 0.3355, 0.5808, 0.3606, 0.5444, 0.3838, 0.561, 0.3628, 0.6004, 0.2036, 0.6085, 0.2535, 0.5673, 0.2775, 0.5962, 0.2299, 0.6455, 0.1184, 0.6667, 0.1501, 0.6467, 0.178, 0.6943, 0.1465, 0.7219, 0.04459, 0.7081, 0.08396, 0.6867, 0.1124, 0.7506, 0.07459, 0.782, 0.2862, 0.5376, 0.3178, 0.5076, 0.3369, 0.5287, 0.308, 0.5621, 0.7837, 0.6085, 0.7337, 0.5673, 0.7582, 0.5407, 0.8113, 0.5749, 0.9427, 0.7081, 0.9033, 0.6867, 0.9411, 0.6311, 0.9871, 0.6421, 0.7011, 0.5376, 0.6695, 0.5076, 0.6895, 0.4875, 0.7236, 0.5144, 0.8689, 0.6667, 0.8371, 0.6467, 0.8678, 0.6049, 0.9024, 0.6188, 0.7193, 0.6732, 0.6783, 0.6182, 0.7098, 0.5962, 0.7574, 0.6455, 0.7889, 0.7589, 0.7633, 0.7282, 0.8092, 0.6943, 0.8408, 0.7219, 0.8455, 0.825, 0.8159, 0.7907, 0.8748, 0.7506, 0.9127, 0.782, 0.6518, 0.5808, 0.6267, 0.5444, 0.6504, 0.5287, 0.6793, 0.5621, 0.8159, 0.7907, 0.7889, 0.7589, 0.8408, 0.7219, 0.8748, 0.7506, 0.9033, 0.6867, 0.8689, 0.6667, 0.9024, 0.6188, 0.9411, 0.6311, 0.08396, 0.6867, 0.1184, 0.6667, 0.1465, 0.7219, 0.1124, 0.7506, 0.1714, 0.7907, 0.1984, 0.7589, 0.2442, 0.8045, 0.2202, 0.8431, 0.2892, 0.864, 0.3061, 0.8253, 0.3637, 0.8566, 0.3514, 0.9007, 0.6981, 0.864, 0.6812, 0.8253, 0.7431, 0.8045, 0.7671, 0.8431, 0.5636, 0.9017, 0.5578, 0.8597, 0.6235, 0.8566, 0.6359, 0.9007, 0.4237, 0.9017, 0.4294, 0.8597, 0.4936, 0.8744, 0.4936, 0.9202, 0.6359, 0.9007, 0.6235, 0.8566, 0.6812, 0.8253, 0.6981, 0.864, 0.4936, 0.9202, 0.4936, 0.8744, 0.5578, 0.8597, 0.5636, 0.9017, 0.3514, 0.9007, 0.3637, 0.8566, 0.4294, 0.8597, 0.4237, 0.9017, 0.2202, 0.8431, 0.2442, 0.8045, 0.3061, 0.8253, 0.2892, 0.864, 0.1124, 0.7506, 0.1465, 0.7219, 0.1984, 0.7589, 0.1714, 0.7907, 0.04616, 0.6311, 0.08482, 0.6188, 0.1184, 0.6667, 0.08396, 0.6867, 0.7671, 0.8431, 0.7431, 0.8045, 0.7889, 0.7589, 0.8159, 0.7907, 0.8748, 0.7506, 0.8408, 0.7219, 0.8689, 0.6667, 0.9033, 0.6867, 0.7633, 0.7282, 0.7193, 0.6732, 0.7574, 0.6455, 0.8092, 0.6943, 0.8371, 0.6467, 0.7837, 0.6085, 0.8113, 0.5749, 0.8678, 0.6049, 0.1501, 0.6467, 0.2036, 0.6085, 0.2299, 0.6455, 0.178, 0.6943, 0.224, 0.7282, 0.2679, 0.6732, 0.305, 0.7038, 0.2669, 0.7676, 0.3223, 0.7878, 0.3506, 0.7211, 0.3954, 0.7415, 0.3755, 0.8143, 0.6649, 0.7878, 0.6367, 0.7211, 0.6823, 0.7038, 0.7204, 0.7676, 0.5523, 0.8189, 0.5426, 0.7465, 0.5918, 0.7415, 0.6118, 0.8143, 0.435, 0.8189, 0.4447, 0.7465, 0.4936, 0.7545, 0.4936, 0.8303, 0.6118, 0.8143, 0.5918, 0.7415, 0.6367, 0.7211, 0.6649, 0.7878, 0.4936, 0.8303, 0.4936, 0.7545, 0.5426, 0.7465, 0.5523, 0.8189, 0.3755, 0.8143, 0.3954, 0.7415, 0.4447, 0.7465, 0.435, 0.8189, 0.2669, 0.7676, 0.305, 0.7038, 0.3506, 0.7211, 0.3223, 0.7878, 0.178, 0.6943, 0.2299, 0.6455, 0.2679, 0.6732, 0.224, 0.7282, 0.1194, 0.6049, 0.1759, 0.5749, 0.2036, 0.6085, 0.1501, 0.6467, 0.7204, 0.7676, 0.6823, 0.7038, 0.7193, 0.6732, 0.7633, 0.7282, 0.8092, 0.6943, 0.7574, 0.6455, 0.7837, 0.6085, 0.8371, 0.6467, 0.6783, 0.6182, 0.6518, 0.5808, 0.6793, 0.5621, 0.7098, 0.5962, 0.7337, 0.5673, 0.7011, 0.5376, 0.7236, 0.5144, 0.7582, 0.5407, 0.2535, 0.5673, 0.2862, 0.5376, 0.308, 0.5621, 0.2775, 0.5962, 0.309, 0.6182, 0.3355, 0.5808, 0.3628, 0.6004, 0.3402, 0.6417, 0.3772, 0.6559, 0.3944, 0.6124, 0.4259, 0.6251, 0.414, 0.6713, 0.6101, 0.6559, 0.5929, 0.6124, 0.6245, 0.6004, 0.647, 0.6417, 0.5334, 0.6759, 0.5275, 0.6291, 0.5613, 0.6251, 0.5732, 0.6713, 0.4538, 0.6759, 0.4598, 0.6291, 0.4936, 0.6337, 0.4936, 0.6815, 0.7098, 0.5962, 0.6793, 0.5621, 0.7011, 0.5376, 0.7337, 0.5673, 0.647, 0.6417, 0.6245, 0.6004, 0.6518, 0.5808, 0.6783, 0.6182, 0.229, 0.5407, 0.2637, 0.5144, 0.2862, 0.5376, 0.2535, 0.5673, 0.2775, 0.5962, 0.308, 0.5621, 0.3355, 0.5808, 0.309, 0.6182, 0.3402, 0.6417, 0.3628, 0.6004, 0.3944, 0.6124, 0.3772, 0.6559, 0.414, 0.6713, 0.4259, 0.6251, 0.4598, 0.6291, 0.4538, 0.6759, 0.4936, 0.6815, 0.4936, 0.6337, 0.5275, 0.6291, 0.5334, 0.6759, 0.5732, 0.6713, 0.5613, 0.6251, 0.5929, 0.6124, 0.6101, 0.6559, 0.7252, 0.0665, 0.6573, 0.02355, 0.6591, 0.0222, 0.7265, 0.06475, 0.5855, 0.4001, 0.613, 0.4105, 0.6113, 0.412, 0.5845, 0.4021, 0.577, 0.02481, 0.5, 0.001912, 0.5013, 0.0001391, 0.5778, 0.02276, 0.5291, 0.3857, 0.5583, 0.3891, 0.557, 0.391, 0.5286, 0.388, 0.423, 0.02481, 0.3427, 0.02355, 0.3435, 0.02149, 0.4232, 0.02262, 0.4709, 0.3857, 0.5, 0.3818, 0.4992, 0.3839, 0.4709, 0.388, 0.2748, 0.0665, 0.1972, 0.0876, 0.1974, 0.08541, 0.2744, 0.06433, 0.4145, 0.4001, 0.4417, 0.3891, 0.4415, 0.3914, 0.4151, 0.4023, 0.1443, 0.1481, 0.07668, 0.1918, 0.07618, 0.1897, 0.1433, 0.1462, 0.3632, 0.4276, 0.387, 0.4105, 0.3873, 0.4128, 0.3643, 0.4296, 0.04612, 0.2663, 0.001445, 0.333, 0.0001388, 0.3313, 0.0444, 0.2649, 0.3193, 0.4657, 0.3389, 0.444, 0.3396, 0.4461, 0.3208, 0.4674, 0.9539, 0.2663, 0.9233, 0.1918, 0.9255, 0.1917, 0.956, 0.2657, 0.6807, 0.4657, 0.7011, 0.4866, 0.699, 0.4872, 0.679, 0.4671, 0.8557, 0.1481, 0.8028, 0.0876, 0.8048, 0.0868, 0.8575, 0.1468, 0.6368, 0.4276, 0.6611, 0.444, 0.6591, 0.445, 0.6354, 0.4293, 0.5, 0.001912, 0.423, 0.02481, 0.4222, 0.02276, 0.4987, 0.0001388, 0.4417, 0.3891, 0.4709, 0.3857, 0.4714, 0.388, 0.443, 0.391, 0.6573, 0.02355, 0.577, 0.02481, 0.5768, 0.02262, 0.6565, 0.02149, 0.5, 0.3818, 0.5291, 0.3857, 0.5291, 0.388, 0.5008, 0.3839, 0.8028, 0.0876, 0.7252, 0.0665, 0.7256, 0.06433, 0.8026, 0.08541, 0.5583, 0.3891, 0.5855, 0.4001, 0.5849, 0.4023, 0.5585, 0.3914, 0.3427, 0.02355, 0.2748, 0.0665, 0.2735, 0.06475, 0.3409, 0.0222, 0.387, 0.4105, 0.4145, 0.4001, 0.4155, 0.4021, 0.3887, 0.412, 0.1972, 0.0876, 0.1443, 0.1481, 0.1425, 0.1468, 0.1952, 0.0868, 0.3389, 0.444, 0.3632, 0.4276, 0.3646, 0.4293, 0.3409, 0.445, 0.07668, 0.1918, 0.04612, 0.2663, 0.04401, 0.2657, 0.07448, 0.1917, 0.2989, 0.4866, 0.3193, 0.4657, 0.321, 0.4671, 0.301, 0.4872, 0.9986, 0.333, 0.9539, 0.2663, 0.9556, 0.2649, 0.9999, 0.3313, 0.6611, 0.444, 0.6807, 0.4657, 0.6792, 0.4674, 0.6604, 0.4461, 0.9233, 0.1918, 0.8557, 0.1481, 0.8567, 0.1462, 0.9238, 0.1897, 0.613, 0.4105, 0.6368, 0.4276, 0.6357, 0.4296, 0.6127, 0.4128])
me_cylinder_001.materials.append(mat_material_001)
me_cylinder_001.use_remesh_preserve_volume = False
me_cylinder_001.use_remesh_preserve_attributes = False
me_cylinder_001.use_mirror_vertex_groups = False
me_cylinder_001.update()

# ---- objects
ob_ubx_lamp = bpy.data.objects.new('UBX_lamp', me_cube)
ob_foot = bpy.data.objects.new('foot', me_cube_001)
ob_light_bulb = bpy.data.objects.new('light_bulb', me_cylinder_003)
ob_lamp = bpy.data.objects.new('lamp', me_cylinder_001)

# ---- transforms, parenting, visibility, modifiers, constraints
ob_ubx_lamp.location = (0.0, 0.0, 0.0)
ob_ubx_lamp.hide_viewport = True
ob_ubx_lamp.lineart.crease_threshold = 0.0
ob_foot.location = (0.0, 0.0, 0.0)
ob_foot.lineart.crease_threshold = 0.0
ob_light_bulb.location = (0.0, 0.0, 0.0)
ob_light_bulb.lineart.crease_threshold = 0.0
ob_lamp.location = (0.0, 0.0, -19.41)
ob_lamp.lineart.crease_threshold = 0.0

# ---- collection membership
col_collection_1.objects.link(ob_ubx_lamp)
col_collection_1.objects.link(ob_foot)
col_collection_1.objects.link(ob_light_bulb)
col_collection_1.objects.link(ob_lamp)

# ---- scene / render settings (as saved in the file)
scene.frame_start = 1; scene.frame_end = 250; scene.frame_set(1)
scene.render.engine = 'CYCLES'
scene.render.resolution_percentage = 50
scene.render.dither_intensity = 0.0
scene.cycles.use_denoising = False
scene.cycles.samples = 10
scene.cycles.sampling_pattern = 'TABULATED_SOBOL'
scene.cycles.light_sampling_threshold = 0.0
scene.cycles.use_adaptive_sampling = False
scene.cycles.use_light_tree = False
scene.cycles.blur_glossy = 0.0
scene.cycles.pixel_filter_type = 'GAUSSIAN'
scene.cycles.sample_clamp_indirect = 0.0
scene.view_settings.view_transform = 'Standard'
bpy.context.view_layer.update()

# ---- added for rendering (the .blend has no active camera and no usable light): camera, sun
cam_auto = bpy.data.cameras.new('AutoCamera')
cam_auto.lens = 50.0
cam_auto.sensor_width = 36.0
cam_auto.clip_end = 1000.0
ob_auto_camera = bpy.data.objects.new('AutoCamera', cam_auto)
scene.collection.objects.link(ob_auto_camera)
ob_auto_camera.location = (32.0729, -38.4875, 38.1096)
ob_auto_camera.rotation_euler = (1.09748, -7.21219e-08, 0.694738)
scene.camera = ob_auto_camera
light_auto_sun = bpy.data.lights.new('AutoSun', 'SUN')
light_auto_sun.energy = 3.0
light_auto_sun.angle = 0.0523599
ob_auto_sun = bpy.data.objects.new('AutoSun', light_auto_sun)
scene.collection.objects.link(ob_auto_sun)
ob_auto_sun.rotation_euler = (0.872665, 0.174533, 0.523599)
bpy.context.view_layer.update()
